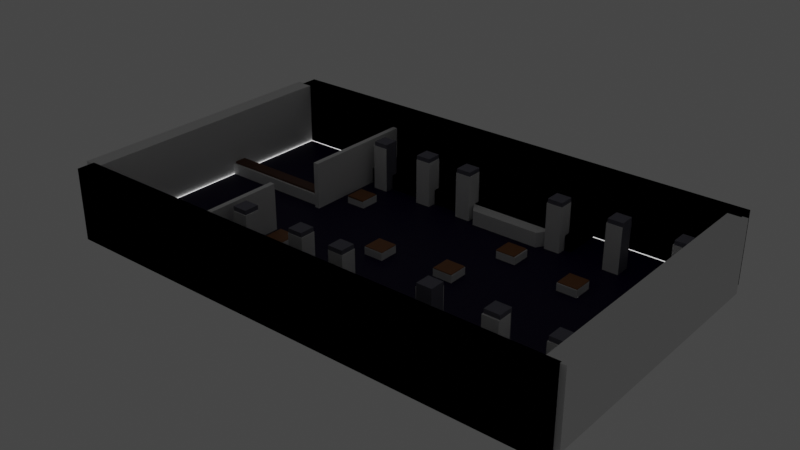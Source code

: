 # Source: level-honzik.blend  (saved by Blender 2.90.8; exported with 4.5.12 LTS)
import bpy
from mathutils import Matrix  # noqa: F401  (used for matrix-valued properties, if any)

bpy.ops.wm.read_factory_settings(use_empty=True)
scene = bpy.context.scene
scene.name = 'Scene'

# ---- collections
col_collection = bpy.data.collections.new('Collection'); scene.collection.children.link(col_collection)
col_colliders = bpy.data.collections.new('Colliders'); scene.collection.children.link(col_colliders)

# ---- materials (node trees are filled in below, after node groups)
mat_material_001 = bpy.data.materials.new('Material.001')
mat_material_001.use_transparent_shadow = False
mat_wooden = bpy.data.materials.new('Wooden')
mat_wooden.use_transparent_shadow = False
mat_material_002 = bpy.data.materials.new('Material.002')
mat_material_002.use_transparent_shadow = False
mat_material_003 = bpy.data.materials.new('Material.003')
mat_material_003.use_transparent_shadow = False
mat_material_004 = bpy.data.materials.new('Material.004')
mat_material_004.use_transparent_shadow = False

# ---- material node trees
mat_material_001.use_nodes = True; mat_material_001.node_tree.nodes.clear()
_N = mat_material_001.node_tree.nodes; _L = mat_material_001.node_tree.links
n0 = _N.new('ShaderNodeBsdfPrincipled'); n0.name = 'Principled BSDF'; n0.location = (10, 300)
n0.distribution = 'GGX'
n0.subsurface_method = 'BURLEY'
n0.inputs[0].default_value = (1.0, 1.0, 1.0, 1.0)
n0.inputs[3].default_value = 1.45
n0.inputs[28].default_value = 1.0
n1 = _N.new('ShaderNodeOutputMaterial'); n1.name = 'Material Output'; n1.location = (300, 300)
_L.new(n0.outputs[0], n1.inputs[0])
n1.is_active_output = True
mat_wooden.use_nodes = True; mat_wooden.node_tree.nodes.clear()
_N = mat_wooden.node_tree.nodes; _L = mat_wooden.node_tree.links
n0 = _N.new('ShaderNodeBsdfPrincipled'); n0.name = 'Principled BSDF'; n0.location = (10, 300)
n0.distribution = 'GGX'
n0.subsurface_method = 'BURLEY'
n0.inputs[0].default_value = (0.2598, 0.09419, 0.0164, 1.0)
n0.inputs[3].default_value = 1.45
n0.inputs[27].default_value = (0.0, 0.0, 0.0, 1.0)
n0.inputs[28].default_value = 1.0
n1 = _N.new('ShaderNodeOutputMaterial'); n1.name = 'Material Output'; n1.location = (300, 300)
_L.new(n0.outputs[0], n1.inputs[0])
n1.is_active_output = True
mat_material_002.use_nodes = True; mat_material_002.node_tree.nodes.clear()
_N = mat_material_002.node_tree.nodes; _L = mat_material_002.node_tree.links
n0 = _N.new('ShaderNodeBsdfPrincipled'); n0.name = 'Principled BSDF'; n0.location = (10, 300)
n0.distribution = 'GGX'
n0.subsurface_method = 'BURLEY'
n0.inputs[0].default_value = (0.0985, 0.0233, 0.002166, 1.0)
n0.inputs[3].default_value = 1.45
n0.inputs[27].default_value = (0.0, 0.0, 0.0, 1.0)
n0.inputs[28].default_value = 1.0
n1 = _N.new('ShaderNodeOutputMaterial'); n1.name = 'Material Output'; n1.location = (300, 300)
_L.new(n0.outputs[0], n1.inputs[0])
n1.is_active_output = True
mat_material_003.use_nodes = True; mat_material_003.node_tree.nodes.clear()
_N = mat_material_003.node_tree.nodes; _L = mat_material_003.node_tree.links
n0 = _N.new('ShaderNodeBsdfPrincipled'); n0.name = 'Principled BSDF'; n0.location = (10, 300)
n0.distribution = 'GGX'
n0.subsurface_method = 'BURLEY'
n0.inputs[0].default_value = (0.1474, 0.145, 0.1902, 1.0)
n0.inputs[3].default_value = 1.45
n0.inputs[27].default_value = (0.0, 0.0, 0.0, 1.0)
n0.inputs[28].default_value = 1.0
n1 = _N.new('ShaderNodeOutputMaterial'); n1.name = 'Material Output'; n1.location = (300, 300)
_L.new(n0.outputs[0], n1.inputs[0])
n1.is_active_output = True
mat_material_004.use_nodes = True; mat_material_004.node_tree.nodes.clear()
_N = mat_material_004.node_tree.nodes; _L = mat_material_004.node_tree.links
n0 = _N.new('ShaderNodeBsdfPrincipled'); n0.name = 'Principled BSDF'; n0.location = (10, 300)
n0.distribution = 'GGX'
n0.subsurface_method = 'BURLEY'
n0.inputs[0].default_value = (0.007364, 0.002792, 0.03522, 1.0)
n0.inputs[3].default_value = 1.45
n0.inputs[13].default_value = 0.1028
n0.inputs[27].default_value = (0.0, 0.0, 0.0, 1.0)
n0.inputs[28].default_value = 1.0
n1 = _N.new('ShaderNodeOutputMaterial'); n1.name = 'Material Output'; n1.location = (300, 300)
_L.new(n0.outputs[0], n1.inputs[0])
n1.is_active_output = True

# ---- world
world_world = bpy.data.worlds.new('World'); scene.world = world_world
world_world.use_nodes = True; world_world.node_tree.nodes.clear()
_N = world_world.node_tree.nodes; _L = world_world.node_tree.links
n0 = _N.new('ShaderNodeOutputWorld'); n0.name = 'World Output'; n0.location = (300, 300)
n1 = _N.new('ShaderNodeBackground'); n1.name = 'Background'; n1.location = (10, 300)
n1.inputs[0].default_value = (0.05088, 0.05088, 0.05088, 1.0)
_L.new(n1.outputs[0], n0.inputs[0])
n0.is_active_output = True
world_world.color = (0.05088, 0.05088, 0.05088)
world_world.use_sun_shadow = False
world_world.sun_shadow_jitter_overblur = 0.0

# ---- meshes
me_plane = bpy.data.meshes.new('Plane')
me_plane.from_pydata([(-37.73, -15.46, 0.0), (16.7, -15.46, 0.0), (-37.73, 15.46, 0.0), (16.7, 15.46, 0.0), (-37.59, 15.32, 0.0), (-37.59, -15.32, 0.0), (16.56, -15.32, 0.0), (16.56, 15.32, 0.0)], [], [(4, 2, 0, 5), (5, 0, 1, 6), (6, 1, 3, 7), (7, 3, 2, 4)])
_uv = me_plane.uv_layers.new(name='UVMap')
_uv.uv.foreach_set('vector', [0.01591, 0.9728, 0.0, 1.0, 0.0, 0.0, 0.01591, 0.02724, 0.01591, 0.02724, 0.0, 0.0, 1.0, 0.0, 0.9841, 0.02724, 0.9841, 0.02724, 1.0, 0.0, 1.0, 1.0, 0.9841, 0.9728, 0.9841, 0.9728, 1.0, 1.0, 0.0, 1.0, 0.01591, 0.9728])
me_plane.materials.append(mat_material_001)
me_plane.use_remesh_fix_poles = True
me_plane.use_remesh_preserve_attributes = False
me_plane.use_mirror_vertex_groups = False
me_plane.update()
me_cube_001 = bpy.data.meshes.new('Cube.001')
me_cube_001.from_pydata([(-1.0, -1.0, -1.0), (-1.0, -1.0, 1.0), (-1.0, 1.0, -1.0), (-1.0, 1.0, 1.0), (1.0, -1.0, -1.0), (1.0, -1.0, 1.0), (1.0, 1.0, -1.0), (1.0, 1.0, 1.0), (-6.085, -5.676, 1.056), (-6.085, -5.676, 1.539), (-6.085, 5.989, 1.056), (-6.085, 5.989, 1.539), (5.914, -5.676, 1.056), (5.914, -5.676, 1.539), (5.914, 5.989, 1.056), (5.914, 5.989, 1.539)], [], [(0, 1, 3, 2), (2, 3, 7, 6), (6, 7, 5, 4), (4, 5, 1, 0), (2, 6, 4, 0), (7, 3, 1, 5), (8, 9, 11, 10), (10, 11, 15, 14), (14, 15, 13, 12), (12, 13, 9, 8), (10, 14, 12, 8), (15, 11, 9, 13)])
_uv = me_cube_001.uv_layers.new(name='UVMap')
_uv.uv.foreach_set('vector', [0.375, 0.0, 0.625, 0.0, 0.625, 0.25, 0.375, 0.25, 0.375, 0.25, 0.625, 0.25, 0.625, 0.5, 0.375, 0.5, 0.375, 0.5, 0.625, 0.5, 0.625, 0.75, 0.375, 0.75, 0.375, 0.75, 0.625, 0.75, 0.625, 1.0, 0.375, 1.0, 0.125, 0.5, 0.375, 0.5, 0.375, 0.75, 0.125, 0.75, 0.625, 0.5, 0.875, 0.5, 0.875, 0.75, 0.625, 0.75, 0.375, 0.0, 0.625, 0.0, 0.625, 0.25, 0.375, 0.25, 0.375, 0.25, 0.625, 0.25, 0.625, 0.5, 0.375, 0.5, 0.375, 0.5, 0.625, 0.5, 0.625, 0.75, 0.375, 0.75, 0.375, 0.75, 0.625, 0.75, 0.625, 1.0, 0.375, 1.0, 0.125, 0.5, 0.375, 0.5, 0.375, 0.75, 0.125, 0.75, 0.625, 0.5, 0.875, 0.5, 0.875, 0.75, 0.625, 0.75])
me_cube_001.materials.append(mat_wooden)
me_cube_001.use_remesh_fix_poles = True
me_cube_001.use_remesh_preserve_attributes = False
me_cube_001.use_mirror_vertex_groups = False
me_cube_001.update()
me_cube_006 = bpy.data.meshes.new('Cube.006')
me_cube_006.from_pydata([(-1.733, -1.525, -1.538), (-1.733, -1.525, 1.0), (-1.733, 0.3133, -1.538), (-1.733, 0.3133, 1.0), (1.821, -1.525, -1.538), (1.821, -1.525, 1.0), (1.821, 0.3133, -1.538), (1.821, 0.3133, 1.0), (1.517, 0.3133, -1.538), (0.2333, 0.3133, -1.538), (0.2333, 0.3133, 1.0), (1.517, 0.3133, 1.0), (0.2333, -1.525, -1.538), (1.517, -1.525, -1.538), (1.517, -1.525, 1.0), (0.2333, -1.525, 1.0), (0.3735, -2.12, -1.538), (1.377, -2.12, -1.538), (1.377, -2.12, 1.0), (0.3735, -2.12, 1.0)], [], [(0, 1, 3, 2), (8, 11, 7, 6), (6, 7, 5, 4), (12, 15, 1, 0), (8, 6, 4, 13), (10, 3, 1, 15), (7, 11, 14, 5), (11, 10, 15, 14), (2, 9, 12, 0), (9, 8, 13, 12), (4, 5, 14, 13), (14, 15, 19, 18), (2, 3, 10, 9), (9, 10, 11, 8), (17, 18, 19, 16), (12, 13, 17, 16), (13, 14, 18, 17), (15, 12, 16, 19)])
_uv = me_cube_006.uv_layers.new(name='UVMap')
_uv.uv.foreach_set('vector', [0.375, 0.0, 0.625, 0.0, 0.625, 0.25, 0.375, 0.25, 0.375, 0.4167, 0.625, 0.4167, 0.625, 0.5, 0.375, 0.5, 0.375, 0.5, 0.625, 0.5, 0.625, 0.75, 0.375, 0.75, 0.375, 0.9167, 0.625, 0.9167, 0.625, 1.0, 0.375, 1.0, 0.2917, 0.5, 0.375, 0.5, 0.375, 0.75, 0.2917, 0.75, 0.7917, 0.5, 0.875, 0.5, 0.875, 0.75, 0.7917, 0.75, 0.625, 0.5, 0.7083, 0.5, 0.7083, 0.75, 0.625, 0.75, 0.7083, 0.5, 0.7917, 0.5, 0.7917, 0.75, 0.7083, 0.75, 0.125, 0.5, 0.2083, 0.5, 0.2083, 0.75, 0.125, 0.75, 0.2083, 0.5, 0.2917, 0.5, 0.2917, 0.75, 0.2083, 0.75, 0.375, 0.75, 0.625, 0.75, 0.625, 0.8333, 0.375, 0.8333, 0.7083, 0.75, 0.7917, 0.75, 0.7917, 0.75, 0.7083, 0.75, 0.375, 0.25, 0.625, 0.25, 0.625, 0.3333, 0.375, 0.3333, 0.375, 0.3333, 0.625, 0.3333, 0.625, 0.4167, 0.375, 0.4167, 0.375, 0.8333, 0.625, 0.8333, 0.625, 0.9167, 0.375, 0.9167, 0.2083, 0.75, 0.2917, 0.75, 0.2917, 0.75, 0.2083, 0.75, 0.375, 0.8333, 0.625, 0.8333, 0.625, 0.8333, 0.375, 0.8333, 0.625, 0.9167, 0.375, 0.9167, 0.375, 0.9167, 0.625, 0.9167])
me_cube_006.materials.append(mat_material_002)
me_cube_006.use_remesh_fix_poles = True
me_cube_006.use_remesh_preserve_attributes = False
me_cube_006.use_mirror_vertex_groups = False
me_cube_006.update()
me_cube_007 = bpy.data.meshes.new('Cube.007')
me_cube_007.from_pydata([(-0.6577, -8.566, 0.6026), (-0.6577, -8.566, 4.446), (-0.6577, 4.489, 0.6026), (-0.6577, 4.489, 4.446), (-0.2425, -8.566, 0.6026), (-0.2425, -8.566, 4.446), (-0.2425, 4.489, 0.6026), (-0.2425, 4.489, 4.446)], [], [(0, 1, 3, 2), (2, 3, 7, 6), (6, 7, 5, 4), (4, 5, 1, 0), (2, 6, 4, 0), (7, 3, 1, 5)])
_uv = me_cube_007.uv_layers.new(name='UVMap')
_uv.uv.foreach_set('vector', [0.375, 0.0, 0.625, 0.0, 0.625, 0.25, 0.375, 0.25, 0.375, 0.25, 0.625, 0.25, 0.625, 0.5, 0.375, 0.5, 0.375, 0.5, 0.625, 0.5, 0.625, 0.75, 0.375, 0.75, 0.375, 0.75, 0.625, 0.75, 0.625, 1.0, 0.375, 1.0, 0.125, 0.5, 0.375, 0.5, 0.375, 0.75, 0.125, 0.75, 0.625, 0.5, 0.875, 0.5, 0.875, 0.75, 0.625, 0.75])
me_cube_007.materials.append(mat_material_003)
me_cube_007.use_remesh_fix_poles = True
me_cube_007.use_remesh_preserve_attributes = False
me_cube_007.use_mirror_vertex_groups = False
me_cube_007.update()
me_cube_008 = bpy.data.meshes.new('Cube.008')
me_cube_008.from_pydata([(-0.6577, -8.213, 0.6026), (-0.6577, -8.213, 4.446), (-0.6577, 2.545, 0.6026), (-0.6577, 2.545, 4.446), (-0.2425, -8.213, 0.6026), (-0.2425, -8.213, 4.446), (-0.2425, 2.545, 0.6026), (-0.2425, 2.545, 4.446)], [], [(0, 1, 3, 2), (2, 3, 7, 6), (6, 7, 5, 4), (4, 5, 1, 0), (2, 6, 4, 0), (7, 3, 1, 5)])
_uv = me_cube_008.uv_layers.new(name='UVMap')
_uv.uv.foreach_set('vector', [0.375, 0.0, 0.625, 0.0, 0.625, 0.25, 0.375, 0.25, 0.375, 0.25, 0.625, 0.25, 0.625, 0.5, 0.375, 0.5, 0.375, 0.5, 0.625, 0.5, 0.625, 0.75, 0.375, 0.75, 0.375, 0.75, 0.625, 0.75, 0.625, 1.0, 0.375, 1.0, 0.125, 0.5, 0.375, 0.5, 0.375, 0.75, 0.125, 0.75, 0.625, 0.5, 0.875, 0.5, 0.875, 0.75, 0.625, 0.75])
me_cube_008.materials.append(mat_material_003)
me_cube_008.use_remesh_fix_poles = True
me_cube_008.use_remesh_preserve_attributes = False
me_cube_008.use_mirror_vertex_groups = False
me_cube_008.update()
me_cube_009 = bpy.data.meshes.new('Cube.009')
me_cube_009.from_pydata([(-0.4143, -1.0, -1.538), (-0.4143, -1.0, 1.0), (-0.4143, 1.0, -1.538), (-0.4143, 1.0, 1.0), (1.032, -1.0, -1.538), (1.032, -1.0, 1.0), (1.032, 1.0, -1.538), (1.032, 1.0, 1.0)], [], [(0, 1, 3, 2), (2, 3, 7, 6), (6, 7, 5, 4), (4, 5, 1, 0), (2, 6, 4, 0), (7, 3, 1, 5)])
_uv = me_cube_009.uv_layers.new(name='UVMap')
_uv.uv.foreach_set('vector', [0.375, 0.0, 0.625, 0.0, 0.625, 0.25, 0.375, 0.25, 0.375, 0.25, 0.625, 0.25, 0.625, 0.5, 0.375, 0.5, 0.375, 0.5, 0.625, 0.5, 0.625, 0.75, 0.375, 0.75, 0.375, 0.75, 0.625, 0.75, 0.625, 1.0, 0.375, 1.0, 0.125, 0.5, 0.375, 0.5, 0.375, 0.75, 0.125, 0.75, 0.625, 0.5, 0.875, 0.5, 0.875, 0.75, 0.625, 0.75])
me_cube_009.materials.append(mat_material_002)
me_cube_009.use_remesh_fix_poles = True
me_cube_009.use_remesh_preserve_attributes = False
me_cube_009.use_mirror_vertex_groups = False
me_cube_009.update()
me_cube_013 = bpy.data.meshes.new('Cube.013')
me_cube_013.from_pydata([(-2.229, -1.0, -1.0), (-2.229, -1.0, 1.0), (-2.229, 1.0, -1.0), (-2.229, 1.0, 1.0), (1.287, -1.0, -1.0), (1.287, -1.0, 1.0), (1.287, 1.0, -1.0), (1.287, 1.0, 1.0)], [], [(0, 1, 3, 2), (2, 3, 7, 6), (6, 7, 5, 4), (4, 5, 1, 0), (2, 6, 4, 0), (7, 3, 1, 5)])
_uv = me_cube_013.uv_layers.new(name='UVMap')
_uv.uv.foreach_set('vector', [0.375, 0.0, 0.625, 0.0, 0.625, 0.25, 0.375, 0.25, 0.375, 0.25, 0.625, 0.25, 0.625, 0.5, 0.375, 0.5, 0.375, 0.5, 0.625, 0.5, 0.625, 0.75, 0.375, 0.75, 0.375, 0.75, 0.625, 0.75, 0.625, 1.0, 0.375, 1.0, 0.125, 0.5, 0.375, 0.5, 0.375, 0.75, 0.125, 0.75, 0.625, 0.5, 0.875, 0.5, 0.875, 0.75, 0.625, 0.75])
me_cube_013.materials.append(mat_material_002)
me_cube_013.use_remesh_fix_poles = True
me_cube_013.use_remesh_preserve_attributes = False
me_cube_013.use_mirror_vertex_groups = False
me_cube_013.update()
me_cube_014 = bpy.data.meshes.new('Cube.014')
me_cube_014.from_pydata([(-1.0, -1.0, -1.625), (-1.0, -1.0, 5.337), (-1.0, 1.0, -1.625), (-1.0, 1.0, 5.337), (1.0, -1.0, -1.625), (1.0, -1.0, 5.337), (1.0, 1.0, -1.625), (1.0, 1.0, 5.337)], [], [(0, 1, 3, 2), (2, 3, 7, 6), (6, 7, 5, 4), (4, 5, 1, 0), (2, 6, 4, 0), (7, 3, 1, 5)])
_uv = me_cube_014.uv_layers.new(name='UVMap')
_uv.uv.foreach_set('vector', [0.375, 0.0, 0.625, 0.0, 0.625, 0.25, 0.375, 0.25, 0.375, 0.25, 0.625, 0.25, 0.625, 0.5, 0.375, 0.5, 0.375, 0.5, 0.625, 0.5, 0.625, 0.75, 0.375, 0.75, 0.375, 0.75, 0.625, 0.75, 0.625, 1.0, 0.375, 1.0, 0.125, 0.5, 0.375, 0.5, 0.375, 0.75, 0.125, 0.75, 0.625, 0.5, 0.875, 0.5, 0.875, 0.75, 0.625, 0.75])
me_cube_014.materials.append(mat_material_003)
me_cube_014.use_remesh_fix_poles = True
me_cube_014.use_remesh_preserve_attributes = False
me_cube_014.use_mirror_vertex_groups = False
me_cube_014.update()
me_cube_015 = bpy.data.meshes.new('Cube.015')
me_cube_015.from_pydata([(-1.0, -1.0, -1.625), (-1.0, -1.0, 5.337), (-1.0, 1.0, -1.625), (-1.0, 1.0, 5.337), (1.0, -1.0, -1.625), (1.0, -1.0, 5.337), (1.0, 1.0, -1.625), (1.0, 1.0, 5.337)], [], [(0, 1, 3, 2), (2, 3, 7, 6), (6, 7, 5, 4), (4, 5, 1, 0), (2, 6, 4, 0), (7, 3, 1, 5)])
_uv = me_cube_015.uv_layers.new(name='UVMap')
_uv.uv.foreach_set('vector', [0.375, 0.0, 0.625, 0.0, 0.625, 0.25, 0.375, 0.25, 0.375, 0.25, 0.625, 0.25, 0.625, 0.5, 0.375, 0.5, 0.375, 0.5, 0.625, 0.5, 0.625, 0.75, 0.375, 0.75, 0.375, 0.75, 0.625, 0.75, 0.625, 1.0, 0.375, 1.0, 0.125, 0.5, 0.375, 0.5, 0.375, 0.75, 0.125, 0.75, 0.625, 0.5, 0.875, 0.5, 0.875, 0.75, 0.625, 0.75])
me_cube_015.materials.append(mat_material_003)
me_cube_015.use_remesh_fix_poles = True
me_cube_015.use_remesh_preserve_attributes = False
me_cube_015.use_mirror_vertex_groups = False
me_cube_015.update()
me_cube_016 = bpy.data.meshes.new('Cube.016')
me_cube_016.from_pydata([(-1.0, -1.0, -1.625), (-1.0, -1.0, 5.337), (-1.0, 1.0, -1.625), (-1.0, 1.0, 5.337), (1.0, -1.0, -1.625), (1.0, -1.0, 5.337), (1.0, 1.0, -1.625), (1.0, 1.0, 5.337)], [], [(0, 1, 3, 2), (2, 3, 7, 6), (6, 7, 5, 4), (4, 5, 1, 0), (2, 6, 4, 0), (7, 3, 1, 5)])
_uv = me_cube_016.uv_layers.new(name='UVMap')
_uv.uv.foreach_set('vector', [0.375, 0.0, 0.625, 0.0, 0.625, 0.25, 0.375, 0.25, 0.375, 0.25, 0.625, 0.25, 0.625, 0.5, 0.375, 0.5, 0.375, 0.5, 0.625, 0.5, 0.625, 0.75, 0.375, 0.75, 0.375, 0.75, 0.625, 0.75, 0.625, 1.0, 0.375, 1.0, 0.125, 0.5, 0.375, 0.5, 0.375, 0.75, 0.125, 0.75, 0.625, 0.5, 0.875, 0.5, 0.875, 0.75, 0.625, 0.75])
me_cube_016.materials.append(mat_material_003)
me_cube_016.use_remesh_fix_poles = True
me_cube_016.use_remesh_preserve_attributes = False
me_cube_016.use_mirror_vertex_groups = False
me_cube_016.update()
me_cube_017 = bpy.data.meshes.new('Cube.017')
me_cube_017.from_pydata([(-1.0, -1.0, -1.625), (-1.0, -1.0, 5.337), (-1.0, 1.0, -1.625), (-1.0, 1.0, 5.337), (1.0, -1.0, -1.625), (1.0, -1.0, 5.337), (1.0, 1.0, -1.625), (1.0, 1.0, 5.337)], [], [(0, 1, 3, 2), (2, 3, 7, 6), (6, 7, 5, 4), (4, 5, 1, 0), (2, 6, 4, 0), (7, 3, 1, 5)])
_uv = me_cube_017.uv_layers.new(name='UVMap')
_uv.uv.foreach_set('vector', [0.375, 0.0, 0.625, 0.0, 0.625, 0.25, 0.375, 0.25, 0.375, 0.25, 0.625, 0.25, 0.625, 0.5, 0.375, 0.5, 0.375, 0.5, 0.625, 0.5, 0.625, 0.75, 0.375, 0.75, 0.375, 0.75, 0.625, 0.75, 0.625, 1.0, 0.375, 1.0, 0.125, 0.5, 0.375, 0.5, 0.375, 0.75, 0.125, 0.75, 0.625, 0.5, 0.875, 0.5, 0.875, 0.75, 0.625, 0.75])
me_cube_017.materials.append(mat_material_003)
me_cube_017.use_remesh_fix_poles = True
me_cube_017.use_remesh_preserve_attributes = False
me_cube_017.use_mirror_vertex_groups = False
me_cube_017.update()
me_cube_018 = bpy.data.meshes.new('Cube.018')
me_cube_018.from_pydata([(-1.0, -1.0, -1.625), (-1.0, -1.0, 5.337), (-1.0, 1.0, -1.625), (-1.0, 1.0, 5.337), (1.0, -1.0, -1.625), (1.0, -1.0, 5.337), (1.0, 1.0, -1.625), (1.0, 1.0, 5.337)], [], [(0, 1, 3, 2), (2, 3, 7, 6), (6, 7, 5, 4), (4, 5, 1, 0), (2, 6, 4, 0), (7, 3, 1, 5)])
_uv = me_cube_018.uv_layers.new(name='UVMap')
_uv.uv.foreach_set('vector', [0.375, 0.0, 0.625, 0.0, 0.625, 0.25, 0.375, 0.25, 0.375, 0.25, 0.625, 0.25, 0.625, 0.5, 0.375, 0.5, 0.375, 0.5, 0.625, 0.5, 0.625, 0.75, 0.375, 0.75, 0.375, 0.75, 0.625, 0.75, 0.625, 1.0, 0.375, 1.0, 0.125, 0.5, 0.375, 0.5, 0.375, 0.75, 0.125, 0.75, 0.625, 0.5, 0.875, 0.5, 0.875, 0.75, 0.625, 0.75])
me_cube_018.materials.append(mat_material_003)
me_cube_018.use_remesh_fix_poles = True
me_cube_018.use_remesh_preserve_attributes = False
me_cube_018.use_mirror_vertex_groups = False
me_cube_018.update()
me_cube_019 = bpy.data.meshes.new('Cube.019')
me_cube_019.from_pydata([(-1.0, -1.0, -1.0), (-1.0, -1.0, 5.337), (-1.0, 1.0, -1.0), (-1.0, 1.0, 5.337), (1.0, -1.0, -1.0), (1.0, -1.0, 5.337), (1.0, 1.0, -1.0), (1.0, 1.0, 5.337)], [], [(0, 1, 3, 2), (2, 3, 7, 6), (6, 7, 5, 4), (4, 5, 1, 0), (2, 6, 4, 0), (7, 3, 1, 5)])
_uv = me_cube_019.uv_layers.new(name='UVMap')
_uv.uv.foreach_set('vector', [0.375, 0.0, 0.625, 0.0, 0.625, 0.25, 0.375, 0.25, 0.375, 0.25, 0.625, 0.25, 0.625, 0.5, 0.375, 0.5, 0.375, 0.5, 0.625, 0.5, 0.625, 0.75, 0.375, 0.75, 0.375, 0.75, 0.625, 0.75, 0.625, 1.0, 0.375, 1.0, 0.125, 0.5, 0.375, 0.5, 0.375, 0.75, 0.125, 0.75, 0.625, 0.5, 0.875, 0.5, 0.875, 0.75, 0.625, 0.75])
me_cube_019.materials.append(mat_material_003)
me_cube_019.use_remesh_fix_poles = True
me_cube_019.use_remesh_preserve_attributes = False
me_cube_019.use_mirror_vertex_groups = False
me_cube_019.update()
me_plane_001 = bpy.data.meshes.new('Plane.001')
me_plane_001.from_pydata([(-26.9, -15.35, 0.0), (27.38, -15.35, 0.0), (-26.9, 15.38, 0.0), (27.38, 15.38, 0.0)], [], [(0, 1, 3, 2)])
_uv = me_plane_001.uv_layers.new(name='UVMap')
_uv.uv.foreach_set('vector', [0.0, 0.0, 1.0, 0.0, 1.0, 1.0, 0.0, 1.0])
me_plane_001.materials.append(mat_material_004)
me_plane_001.use_remesh_fix_poles = True
me_plane_001.use_remesh_preserve_attributes = False
me_plane_001.use_mirror_vertex_groups = False
me_plane_001.update()
me_cube_002 = bpy.data.meshes.new('Cube.002')
me_cube_002.from_pydata([(-1.0, -15.76, -1.0), (-1.0, -15.76, 7.168), (-1.0, 15.76, -1.0), (-1.0, 15.76, 7.168), (1.0, -15.76, -1.0), (1.0, -15.76, 7.168), (1.0, 15.76, -1.0), (1.0, 15.76, 7.168)], [], [(0, 1, 3, 2), (2, 3, 7, 6), (6, 7, 5, 4), (4, 5, 1, 0), (2, 6, 4, 0), (7, 3, 1, 5)])
_uv = me_cube_002.uv_layers.new(name='UVMap')
_uv.uv.foreach_set('vector', [0.375, 0.0, 0.625, 0.0, 0.625, 0.25, 0.375, 0.25, 0.375, 0.25, 0.625, 0.25, 0.625, 0.5, 0.375, 0.5, 0.375, 0.5, 0.625, 0.5, 0.625, 0.75, 0.375, 0.75, 0.375, 0.75, 0.625, 0.75, 0.625, 1.0, 0.375, 1.0, 0.125, 0.5, 0.375, 0.5, 0.375, 0.75, 0.125, 0.75, 0.625, 0.5, 0.875, 0.5, 0.875, 0.75, 0.625, 0.75])
me_cube_002.use_remesh_fix_poles = True
me_cube_002.use_remesh_preserve_attributes = False
me_cube_002.use_mirror_vertex_groups = False
me_cube_002.update()
me_cube_003 = bpy.data.meshes.new('Cube.003')
me_cube_003.from_pydata([(-1.0, -15.76, -1.0), (-1.0, -15.76, 7.168), (-1.0, 15.76, -1.0), (-1.0, 15.76, 7.168), (1.0, -15.76, -1.0), (1.0, -15.76, 7.168), (1.0, 15.76, -1.0), (1.0, 15.76, 7.168)], [], [(0, 1, 3, 2), (2, 3, 7, 6), (6, 7, 5, 4), (4, 5, 1, 0), (2, 6, 4, 0), (7, 3, 1, 5)])
_uv = me_cube_003.uv_layers.new(name='UVMap')
_uv.uv.foreach_set('vector', [0.375, 0.0, 0.625, 0.0, 0.625, 0.25, 0.375, 0.25, 0.375, 0.25, 0.625, 0.25, 0.625, 0.5, 0.375, 0.5, 0.375, 0.5, 0.625, 0.5, 0.625, 0.75, 0.375, 0.75, 0.375, 0.75, 0.625, 0.75, 0.625, 1.0, 0.375, 1.0, 0.125, 0.5, 0.375, 0.5, 0.375, 0.75, 0.125, 0.75, 0.625, 0.5, 0.875, 0.5, 0.875, 0.75, 0.625, 0.75])
me_cube_003.use_remesh_fix_poles = True
me_cube_003.use_remesh_preserve_attributes = False
me_cube_003.use_mirror_vertex_groups = False
me_cube_003.update()
me_cube_004 = bpy.data.meshes.new('Cube.004')
me_cube_004.from_pydata([(-28.55, 1.0, -1.0), (-28.55, 1.0, 7.168), (28.49, 1.0, -1.0), (28.49, 1.0, 7.168), (-28.55, -1.0, -1.0), (-28.55, -1.0, 7.168), (28.49, -1.0, -1.0), (28.49, -1.0, 7.168), (-28.55, 1.0, -1.0), (-28.55, 1.0, 7.168), (28.49, 1.0, -1.0), (28.49, 1.0, 7.168), (-28.55, -1.0, -1.0), (-28.55, -1.0, 7.168), (28.49, -1.0, -1.0), (28.49, -1.0, 7.168)], [], [(0, 1, 3, 2), (2, 3, 7, 6), (6, 7, 5, 4), (4, 5, 1, 0), (2, 6, 4, 0), (7, 3, 1, 5), (8, 9, 11, 10), (10, 11, 15, 14), (14, 15, 13, 12), (12, 13, 9, 8), (10, 14, 12, 8), (15, 11, 9, 13)])
_uv = me_cube_004.uv_layers.new(name='UVMap')
_uv.uv.foreach_set('vector', [0.375, 0.0, 0.625, 0.0, 0.625, 0.25, 0.375, 0.25, 0.375, 0.25, 0.625, 0.25, 0.625, 0.5, 0.375, 0.5, 0.375, 0.5, 0.625, 0.5, 0.625, 0.75, 0.375, 0.75, 0.375, 0.75, 0.625, 0.75, 0.625, 1.0, 0.375, 1.0, 0.125, 0.5, 0.375, 0.5, 0.375, 0.75, 0.125, 0.75, 0.625, 0.5, 0.875, 0.5, 0.875, 0.75, 0.625, 0.75, 0.375, 0.0, 0.625, 0.0, 0.625, 0.25, 0.375, 0.25, 0.375, 0.25, 0.625, 0.25, 0.625, 0.5, 0.375, 0.5, 0.375, 0.5, 0.625, 0.5, 0.625, 0.75, 0.375, 0.75, 0.375, 0.75, 0.625, 0.75, 0.625, 1.0, 0.375, 1.0, 0.125, 0.5, 0.375, 0.5, 0.375, 0.75, 0.125, 0.75, 0.625, 0.5, 0.875, 0.5, 0.875, 0.75, 0.625, 0.75])
me_cube_004.use_remesh_fix_poles = True
me_cube_004.use_remesh_preserve_attributes = False
me_cube_004.use_mirror_vertex_groups = False
me_cube_004.update()
me_cube_005 = bpy.data.meshes.new('Cube.005')
me_cube_005.from_pydata([(-28.46, 1.0, -1.0), (-28.46, 1.0, 7.168), (28.49, 1.0, -1.0), (28.49, 1.0, 7.168), (-28.46, -1.0, -1.0), (-28.46, -1.0, 7.168), (28.49, -1.0, -1.0), (28.49, -1.0, 7.168), (-28.46, 1.0, -1.0), (-28.46, 1.0, 7.168), (28.49, 1.0, -1.0), (28.49, 1.0, 7.168), (-28.46, -1.0, -1.0), (-28.46, -1.0, 7.168), (28.49, -1.0, -1.0), (28.49, -1.0, 7.168)], [], [(0, 1, 3, 2), (2, 3, 7, 6), (6, 7, 5, 4), (4, 5, 1, 0), (2, 6, 4, 0), (7, 3, 1, 5), (8, 9, 11, 10), (10, 11, 15, 14), (14, 15, 13, 12), (12, 13, 9, 8), (10, 14, 12, 8), (15, 11, 9, 13)])
_uv = me_cube_005.uv_layers.new(name='UVMap')
_uv.uv.foreach_set('vector', [0.375, 0.0, 0.625, 0.0, 0.625, 0.25, 0.375, 0.25, 0.375, 0.25, 0.625, 0.25, 0.625, 0.5, 0.375, 0.5, 0.375, 0.5, 0.625, 0.5, 0.625, 0.75, 0.375, 0.75, 0.375, 0.75, 0.625, 0.75, 0.625, 1.0, 0.375, 1.0, 0.125, 0.5, 0.375, 0.5, 0.375, 0.75, 0.125, 0.75, 0.625, 0.5, 0.875, 0.5, 0.875, 0.75, 0.625, 0.75, 0.375, 0.0, 0.625, 0.0, 0.625, 0.25, 0.375, 0.25, 0.375, 0.25, 0.625, 0.25, 0.625, 0.5, 0.375, 0.5, 0.375, 0.5, 0.625, 0.5, 0.625, 0.75, 0.375, 0.75, 0.375, 0.75, 0.625, 0.75, 0.625, 1.0, 0.375, 1.0, 0.125, 0.5, 0.375, 0.5, 0.375, 0.75, 0.125, 0.75, 0.625, 0.5, 0.875, 0.5, 0.875, 0.75, 0.625, 0.75])
me_cube_005.use_remesh_fix_poles = True
me_cube_005.use_remesh_preserve_attributes = False
me_cube_005.use_mirror_vertex_groups = False
me_cube_005.update()
me_cube_020 = bpy.data.meshes.new('Cube.020')
me_cube_020.from_pydata([(-1.145, -1.084, -0.1281), (-1.145, -1.084, 0.8424), (-1.145, 1.139, -0.1281), (-1.145, 1.139, 0.8424), (1.118, -1.084, -0.1281), (1.118, -1.084, 0.8424), (1.118, 1.139, -0.1281), (1.118, 1.139, 0.8424)], [], [(0, 1, 3, 2), (2, 3, 7, 6), (6, 7, 5, 4), (4, 5, 1, 0), (2, 6, 4, 0), (7, 3, 1, 5)])
_uv = me_cube_020.uv_layers.new(name='UVMap')
_uv.uv.foreach_set('vector', [0.375, 0.0, 0.625, 0.0, 0.625, 0.25, 0.375, 0.25, 0.375, 0.25, 0.625, 0.25, 0.625, 0.5, 0.375, 0.5, 0.375, 0.5, 0.625, 0.5, 0.625, 0.75, 0.375, 0.75, 0.375, 0.75, 0.625, 0.75, 0.625, 1.0, 0.375, 1.0, 0.125, 0.5, 0.375, 0.5, 0.375, 0.75, 0.125, 0.75, 0.625, 0.5, 0.875, 0.5, 0.875, 0.75, 0.625, 0.75])
me_cube_020.use_remesh_fix_poles = True
me_cube_020.use_remesh_preserve_attributes = False
me_cube_020.use_mirror_vertex_groups = False
me_cube_020.update()
me_cube_021 = bpy.data.meshes.new('Cube.021')
me_cube_021.from_pydata([(-1.145, -1.084, -0.1281), (-1.145, -1.084, 0.8424), (-1.145, 1.139, -0.1281), (-1.145, 1.139, 0.8424), (1.118, -1.084, -0.1281), (1.118, -1.084, 0.8424), (1.118, 1.139, -0.1281), (1.118, 1.139, 0.8424)], [], [(0, 1, 3, 2), (2, 3, 7, 6), (6, 7, 5, 4), (4, 5, 1, 0), (2, 6, 4, 0), (7, 3, 1, 5)])
_uv = me_cube_021.uv_layers.new(name='UVMap')
_uv.uv.foreach_set('vector', [0.375, 0.0, 0.625, 0.0, 0.625, 0.25, 0.375, 0.25, 0.375, 0.25, 0.625, 0.25, 0.625, 0.5, 0.375, 0.5, 0.375, 0.5, 0.625, 0.5, 0.625, 0.75, 0.375, 0.75, 0.375, 0.75, 0.625, 0.75, 0.625, 1.0, 0.375, 1.0, 0.125, 0.5, 0.375, 0.5, 0.375, 0.75, 0.125, 0.75, 0.625, 0.5, 0.875, 0.5, 0.875, 0.75, 0.625, 0.75])
me_cube_021.use_remesh_fix_poles = True
me_cube_021.use_remesh_preserve_attributes = False
me_cube_021.use_mirror_vertex_groups = False
me_cube_021.update()
me_cube_022 = bpy.data.meshes.new('Cube.022')
me_cube_022.from_pydata([(-1.145, -1.084, -0.1281), (-1.145, -1.084, 0.8424), (-1.145, 1.139, -0.1281), (-1.145, 1.139, 0.8424), (1.118, -1.084, -0.1281), (1.118, -1.084, 0.8424), (1.118, 1.139, -0.1281), (1.118, 1.139, 0.8424)], [], [(0, 1, 3, 2), (2, 3, 7, 6), (6, 7, 5, 4), (4, 5, 1, 0), (2, 6, 4, 0), (7, 3, 1, 5)])
_uv = me_cube_022.uv_layers.new(name='UVMap')
_uv.uv.foreach_set('vector', [0.375, 0.0, 0.625, 0.0, 0.625, 0.25, 0.375, 0.25, 0.375, 0.25, 0.625, 0.25, 0.625, 0.5, 0.375, 0.5, 0.375, 0.5, 0.625, 0.5, 0.625, 0.75, 0.375, 0.75, 0.375, 0.75, 0.625, 0.75, 0.625, 1.0, 0.375, 1.0, 0.125, 0.5, 0.375, 0.5, 0.375, 0.75, 0.125, 0.75, 0.625, 0.5, 0.875, 0.5, 0.875, 0.75, 0.625, 0.75])
me_cube_022.use_remesh_fix_poles = True
me_cube_022.use_remesh_preserve_attributes = False
me_cube_022.use_mirror_vertex_groups = False
me_cube_022.update()
me_cube_023 = bpy.data.meshes.new('Cube.023')
me_cube_023.from_pydata([(-1.145, -1.084, -0.1281), (-1.145, -1.084, 0.8424), (-1.145, 1.139, -0.1281), (-1.145, 1.139, 0.8424), (1.118, -1.084, -0.1281), (1.118, -1.084, 0.8424), (1.118, 1.139, -0.1281), (1.118, 1.139, 0.8424)], [], [(0, 1, 3, 2), (2, 3, 7, 6), (6, 7, 5, 4), (4, 5, 1, 0), (2, 6, 4, 0), (7, 3, 1, 5)])
_uv = me_cube_023.uv_layers.new(name='UVMap')
_uv.uv.foreach_set('vector', [0.375, 0.0, 0.625, 0.0, 0.625, 0.25, 0.375, 0.25, 0.375, 0.25, 0.625, 0.25, 0.625, 0.5, 0.375, 0.5, 0.375, 0.5, 0.625, 0.5, 0.625, 0.75, 0.375, 0.75, 0.375, 0.75, 0.625, 0.75, 0.625, 1.0, 0.375, 1.0, 0.125, 0.5, 0.375, 0.5, 0.375, 0.75, 0.125, 0.75, 0.625, 0.5, 0.875, 0.5, 0.875, 0.75, 0.625, 0.75])
me_cube_023.use_remesh_fix_poles = True
me_cube_023.use_remesh_preserve_attributes = False
me_cube_023.use_mirror_vertex_groups = False
me_cube_023.update()
me_cube_024 = bpy.data.meshes.new('Cube.024')
me_cube_024.from_pydata([(-1.145, -1.084, -0.1281), (-1.145, -1.084, 0.8424), (-1.145, 1.139, -0.1281), (-1.145, 1.139, 0.8424), (1.118, -1.084, -0.1281), (1.118, -1.084, 0.8424), (1.118, 1.139, -0.1281), (1.118, 1.139, 0.8424)], [], [(0, 1, 3, 2), (2, 3, 7, 6), (6, 7, 5, 4), (4, 5, 1, 0), (2, 6, 4, 0), (7, 3, 1, 5)])
_uv = me_cube_024.uv_layers.new(name='UVMap')
_uv.uv.foreach_set('vector', [0.375, 0.0, 0.625, 0.0, 0.625, 0.25, 0.375, 0.25, 0.375, 0.25, 0.625, 0.25, 0.625, 0.5, 0.375, 0.5, 0.375, 0.5, 0.625, 0.5, 0.625, 0.75, 0.375, 0.75, 0.375, 0.75, 0.625, 0.75, 0.625, 1.0, 0.375, 1.0, 0.125, 0.5, 0.375, 0.5, 0.375, 0.75, 0.125, 0.75, 0.625, 0.5, 0.875, 0.5, 0.875, 0.75, 0.625, 0.75])
me_cube_024.use_remesh_fix_poles = True
me_cube_024.use_remesh_preserve_attributes = False
me_cube_024.use_mirror_vertex_groups = False
me_cube_024.update()
me_cube_025 = bpy.data.meshes.new('Cube.025')
me_cube_025.from_pydata([(-1.145, -1.084, -0.1281), (-1.145, -1.084, 0.8424), (-1.145, 1.139, -0.1281), (-1.145, 1.139, 0.8424), (1.118, -1.084, -0.1281), (1.118, -1.084, 0.8424), (1.118, 1.139, -0.1281), (1.118, 1.139, 0.8424)], [], [(0, 1, 3, 2), (2, 3, 7, 6), (6, 7, 5, 4), (4, 5, 1, 0), (2, 6, 4, 0), (7, 3, 1, 5)])
_uv = me_cube_025.uv_layers.new(name='UVMap')
_uv.uv.foreach_set('vector', [0.375, 0.0, 0.625, 0.0, 0.625, 0.25, 0.375, 0.25, 0.375, 0.25, 0.625, 0.25, 0.625, 0.5, 0.375, 0.5, 0.375, 0.5, 0.625, 0.5, 0.625, 0.75, 0.375, 0.75, 0.375, 0.75, 0.625, 0.75, 0.625, 1.0, 0.375, 1.0, 0.125, 0.5, 0.375, 0.5, 0.375, 0.75, 0.125, 0.75, 0.625, 0.5, 0.875, 0.5, 0.875, 0.75, 0.625, 0.75])
me_cube_025.use_remesh_fix_poles = True
me_cube_025.use_remesh_preserve_attributes = False
me_cube_025.use_mirror_vertex_groups = False
me_cube_025.update()
me_cube_026 = bpy.data.meshes.new('Cube.026')
me_cube_026.from_pydata([(-1.145, -1.084, -0.1281), (-1.145, -1.084, 0.8424), (-1.145, 1.139, -0.1281), (-1.145, 1.139, 0.8424), (1.118, -1.084, -0.1281), (1.118, -1.084, 0.8424), (1.118, 1.139, -0.1281), (1.118, 1.139, 0.8424)], [], [(0, 1, 3, 2), (2, 3, 7, 6), (6, 7, 5, 4), (4, 5, 1, 0), (2, 6, 4, 0), (7, 3, 1, 5)])
_uv = me_cube_026.uv_layers.new(name='UVMap')
_uv.uv.foreach_set('vector', [0.375, 0.0, 0.625, 0.0, 0.625, 0.25, 0.375, 0.25, 0.375, 0.25, 0.625, 0.25, 0.625, 0.5, 0.375, 0.5, 0.375, 0.5, 0.625, 0.5, 0.625, 0.75, 0.375, 0.75, 0.375, 0.75, 0.625, 0.75, 0.625, 1.0, 0.375, 1.0, 0.125, 0.5, 0.375, 0.5, 0.375, 0.75, 0.125, 0.75, 0.625, 0.5, 0.875, 0.5, 0.875, 0.75, 0.625, 0.75])
me_cube_026.use_remesh_fix_poles = True
me_cube_026.use_remesh_preserve_attributes = False
me_cube_026.use_mirror_vertex_groups = False
me_cube_026.update()
me_cube_027 = bpy.data.meshes.new('Cube.027')
me_cube_027.from_pydata([(-1.145, -1.084, -0.1281), (-1.145, -1.084, 0.8424), (-1.145, 1.139, -0.1281), (-1.145, 1.139, 0.8424), (1.118, -1.084, -0.1281), (1.118, -1.084, 0.8424), (1.118, 1.139, -0.1281), (1.118, 1.139, 0.8424)], [], [(0, 1, 3, 2), (2, 3, 7, 6), (6, 7, 5, 4), (4, 5, 1, 0), (2, 6, 4, 0), (7, 3, 1, 5)])
_uv = me_cube_027.uv_layers.new(name='UVMap')
_uv.uv.foreach_set('vector', [0.375, 0.0, 0.625, 0.0, 0.625, 0.25, 0.375, 0.25, 0.375, 0.25, 0.625, 0.25, 0.625, 0.5, 0.375, 0.5, 0.375, 0.5, 0.625, 0.5, 0.625, 0.75, 0.375, 0.75, 0.375, 0.75, 0.625, 0.75, 0.625, 1.0, 0.375, 1.0, 0.125, 0.5, 0.375, 0.5, 0.375, 0.75, 0.125, 0.75, 0.625, 0.5, 0.875, 0.5, 0.875, 0.75, 0.625, 0.75])
me_cube_027.use_remesh_fix_poles = True
me_cube_027.use_remesh_preserve_attributes = False
me_cube_027.use_mirror_vertex_groups = False
me_cube_027.update()
me_cube_028 = bpy.data.meshes.new('Cube.028')
me_cube_028.from_pydata([(-1.145, -1.084, -0.1281), (-1.145, -1.084, 0.8424), (-1.145, 1.139, -0.1281), (-1.145, 1.139, 0.8424), (1.118, -1.084, -0.1281), (1.118, -1.084, 0.8424), (1.118, 1.139, -0.1281), (1.118, 1.139, 0.8424)], [], [(0, 1, 3, 2), (2, 3, 7, 6), (6, 7, 5, 4), (4, 5, 1, 0), (2, 6, 4, 0), (7, 3, 1, 5)])
_uv = me_cube_028.uv_layers.new(name='UVMap')
_uv.uv.foreach_set('vector', [0.375, 0.0, 0.625, 0.0, 0.625, 0.25, 0.375, 0.25, 0.375, 0.25, 0.625, 0.25, 0.625, 0.5, 0.375, 0.5, 0.375, 0.5, 0.625, 0.5, 0.625, 0.75, 0.375, 0.75, 0.375, 0.75, 0.625, 0.75, 0.625, 1.0, 0.375, 1.0, 0.125, 0.5, 0.375, 0.5, 0.375, 0.75, 0.125, 0.75, 0.625, 0.5, 0.875, 0.5, 0.875, 0.75, 0.625, 0.75])
me_cube_028.use_remesh_fix_poles = True
me_cube_028.use_remesh_preserve_attributes = False
me_cube_028.use_mirror_vertex_groups = False
me_cube_028.update()
me_cube_029 = bpy.data.meshes.new('Cube.029')
me_cube_029.from_pydata([(-1.145, -1.084, -0.1281), (-1.145, -1.084, 0.8424), (-1.145, 1.139, -0.1281), (-1.145, 1.139, 0.8424), (1.118, -1.084, -0.1281), (1.118, -1.084, 0.8424), (1.118, 1.139, -0.1281), (1.118, 1.139, 0.8424)], [], [(0, 1, 3, 2), (2, 3, 7, 6), (6, 7, 5, 4), (4, 5, 1, 0), (2, 6, 4, 0), (7, 3, 1, 5)])
_uv = me_cube_029.uv_layers.new(name='UVMap')
_uv.uv.foreach_set('vector', [0.375, 0.0, 0.625, 0.0, 0.625, 0.25, 0.375, 0.25, 0.375, 0.25, 0.625, 0.25, 0.625, 0.5, 0.375, 0.5, 0.375, 0.5, 0.625, 0.5, 0.625, 0.75, 0.375, 0.75, 0.375, 0.75, 0.625, 0.75, 0.625, 1.0, 0.375, 1.0, 0.125, 0.5, 0.375, 0.5, 0.375, 0.75, 0.125, 0.75, 0.625, 0.5, 0.875, 0.5, 0.875, 0.75, 0.625, 0.75])
me_cube_029.use_remesh_fix_poles = True
me_cube_029.use_remesh_preserve_attributes = False
me_cube_029.use_mirror_vertex_groups = False
me_cube_029.update()
me_cube_030 = bpy.data.meshes.new('Cube.030')
me_cube_030.from_pydata([(-1.145, -1.084, -0.1281), (-1.145, -1.084, 0.8424), (-1.145, 1.139, -0.1281), (-1.145, 1.139, 0.8424), (1.118, -1.084, -0.1281), (1.118, -1.084, 0.8424), (1.118, 1.139, -0.1281), (1.118, 1.139, 0.8424)], [], [(0, 1, 3, 2), (2, 3, 7, 6), (6, 7, 5, 4), (4, 5, 1, 0), (2, 6, 4, 0), (7, 3, 1, 5)])
_uv = me_cube_030.uv_layers.new(name='UVMap')
_uv.uv.foreach_set('vector', [0.375, 0.0, 0.625, 0.0, 0.625, 0.25, 0.375, 0.25, 0.375, 0.25, 0.625, 0.25, 0.625, 0.5, 0.375, 0.5, 0.375, 0.5, 0.625, 0.5, 0.625, 0.75, 0.375, 0.75, 0.375, 0.75, 0.625, 0.75, 0.625, 1.0, 0.375, 1.0, 0.125, 0.5, 0.375, 0.5, 0.375, 0.75, 0.125, 0.75, 0.625, 0.5, 0.875, 0.5, 0.875, 0.75, 0.625, 0.75])
me_cube_030.use_remesh_fix_poles = True
me_cube_030.use_remesh_preserve_attributes = False
me_cube_030.use_mirror_vertex_groups = False
me_cube_030.update()
me_cube_031 = bpy.data.meshes.new('Cube.031')
me_cube_031.from_pydata([(-0.8592, -0.8599, -0.2022), (-0.8592, -0.8599, 5.203), (-0.8592, 0.8769, -0.2022), (-0.8592, 0.8769, 5.203), (0.9085, -0.8599, -0.2022), (0.9085, -0.8599, 5.203), (0.9085, 0.8769, -0.2022), (0.9085, 0.8769, 5.203)], [], [(0, 1, 3, 2), (2, 3, 7, 6), (6, 7, 5, 4), (4, 5, 1, 0), (2, 6, 4, 0), (7, 3, 1, 5)])
_uv = me_cube_031.uv_layers.new(name='UVMap')
_uv.uv.foreach_set('vector', [0.375, 0.0, 0.625, 0.0, 0.625, 0.25, 0.375, 0.25, 0.375, 0.25, 0.625, 0.25, 0.625, 0.5, 0.375, 0.5, 0.375, 0.5, 0.625, 0.5, 0.625, 0.75, 0.375, 0.75, 0.375, 0.75, 0.625, 0.75, 0.625, 1.0, 0.375, 1.0, 0.125, 0.5, 0.375, 0.5, 0.375, 0.75, 0.125, 0.75, 0.625, 0.5, 0.875, 0.5, 0.875, 0.75, 0.625, 0.75])
me_cube_031.use_remesh_fix_poles = True
me_cube_031.use_remesh_preserve_attributes = False
me_cube_031.use_mirror_vertex_groups = False
me_cube_031.update()
me_cube_032 = bpy.data.meshes.new('Cube.032')
me_cube_032.from_pydata([(-0.8592, -0.8599, -0.2022), (-0.8592, -0.8599, 5.203), (-0.8592, 0.8769, -0.2022), (-0.8592, 0.8769, 5.203), (0.9085, -0.8599, -0.2022), (0.9085, -0.8599, 5.203), (0.9085, 0.8769, -0.2022), (0.9085, 0.8769, 5.203)], [], [(0, 1, 3, 2), (2, 3, 7, 6), (6, 7, 5, 4), (4, 5, 1, 0), (2, 6, 4, 0), (7, 3, 1, 5)])
_uv = me_cube_032.uv_layers.new(name='UVMap')
_uv.uv.foreach_set('vector', [0.375, 0.0, 0.625, 0.0, 0.625, 0.25, 0.375, 0.25, 0.375, 0.25, 0.625, 0.25, 0.625, 0.5, 0.375, 0.5, 0.375, 0.5, 0.625, 0.5, 0.625, 0.75, 0.375, 0.75, 0.375, 0.75, 0.625, 0.75, 0.625, 1.0, 0.375, 1.0, 0.125, 0.5, 0.375, 0.5, 0.375, 0.75, 0.125, 0.75, 0.625, 0.5, 0.875, 0.5, 0.875, 0.75, 0.625, 0.75])
me_cube_032.use_remesh_fix_poles = True
me_cube_032.use_remesh_preserve_attributes = False
me_cube_032.use_mirror_vertex_groups = False
me_cube_032.update()
me_cube_033 = bpy.data.meshes.new('Cube.033')
me_cube_033.from_pydata([(-0.8592, -0.8599, -0.2022), (-0.8592, -0.8599, 5.203), (-0.8592, 0.8769, -0.2022), (-0.8592, 0.8769, 5.203), (0.9085, -0.8599, -0.2022), (0.9085, -0.8599, 5.203), (0.9085, 0.8769, -0.2022), (0.9085, 0.8769, 5.203)], [], [(0, 1, 3, 2), (2, 3, 7, 6), (6, 7, 5, 4), (4, 5, 1, 0), (2, 6, 4, 0), (7, 3, 1, 5)])
_uv = me_cube_033.uv_layers.new(name='UVMap')
_uv.uv.foreach_set('vector', [0.375, 0.0, 0.625, 0.0, 0.625, 0.25, 0.375, 0.25, 0.375, 0.25, 0.625, 0.25, 0.625, 0.5, 0.375, 0.5, 0.375, 0.5, 0.625, 0.5, 0.625, 0.75, 0.375, 0.75, 0.375, 0.75, 0.625, 0.75, 0.625, 1.0, 0.375, 1.0, 0.125, 0.5, 0.375, 0.5, 0.375, 0.75, 0.125, 0.75, 0.625, 0.5, 0.875, 0.5, 0.875, 0.75, 0.625, 0.75])
me_cube_033.use_remesh_fix_poles = True
me_cube_033.use_remesh_preserve_attributes = False
me_cube_033.use_mirror_vertex_groups = False
me_cube_033.update()
me_cube_034 = bpy.data.meshes.new('Cube.034')
me_cube_034.from_pydata([(-0.8592, -0.8599, -0.2022), (-0.8592, -0.8599, 5.203), (-0.8592, 0.8769, -0.2022), (-0.8592, 0.8769, 5.203), (0.9085, -0.8599, -0.2022), (0.9085, -0.8599, 5.203), (0.9085, 0.8769, -0.2022), (0.9085, 0.8769, 5.203)], [], [(0, 1, 3, 2), (2, 3, 7, 6), (6, 7, 5, 4), (4, 5, 1, 0), (2, 6, 4, 0), (7, 3, 1, 5)])
_uv = me_cube_034.uv_layers.new(name='UVMap')
_uv.uv.foreach_set('vector', [0.375, 0.0, 0.625, 0.0, 0.625, 0.25, 0.375, 0.25, 0.375, 0.25, 0.625, 0.25, 0.625, 0.5, 0.375, 0.5, 0.375, 0.5, 0.625, 0.5, 0.625, 0.75, 0.375, 0.75, 0.375, 0.75, 0.625, 0.75, 0.625, 1.0, 0.375, 1.0, 0.125, 0.5, 0.375, 0.5, 0.375, 0.75, 0.125, 0.75, 0.625, 0.5, 0.875, 0.5, 0.875, 0.75, 0.625, 0.75])
me_cube_034.use_remesh_fix_poles = True
me_cube_034.use_remesh_preserve_attributes = False
me_cube_034.use_mirror_vertex_groups = False
me_cube_034.update()
me_cube_035 = bpy.data.meshes.new('Cube.035')
me_cube_035.from_pydata([(-0.8592, -0.8599, -0.2022), (-0.8592, -0.8599, 5.203), (-0.8592, 0.8769, -0.2022), (-0.8592, 0.8769, 5.203), (0.9085, -0.8599, -0.2022), (0.9085, -0.8599, 5.203), (0.9085, 0.8769, -0.2022), (0.9085, 0.8769, 5.203)], [], [(0, 1, 3, 2), (2, 3, 7, 6), (6, 7, 5, 4), (4, 5, 1, 0), (2, 6, 4, 0), (7, 3, 1, 5)])
_uv = me_cube_035.uv_layers.new(name='UVMap')
_uv.uv.foreach_set('vector', [0.375, 0.0, 0.625, 0.0, 0.625, 0.25, 0.375, 0.25, 0.375, 0.25, 0.625, 0.25, 0.625, 0.5, 0.375, 0.5, 0.375, 0.5, 0.625, 0.5, 0.625, 0.75, 0.375, 0.75, 0.375, 0.75, 0.625, 0.75, 0.625, 1.0, 0.375, 1.0, 0.125, 0.5, 0.375, 0.5, 0.375, 0.75, 0.125, 0.75, 0.625, 0.5, 0.875, 0.5, 0.875, 0.75, 0.625, 0.75])
me_cube_035.use_remesh_fix_poles = True
me_cube_035.use_remesh_preserve_attributes = False
me_cube_035.use_mirror_vertex_groups = False
me_cube_035.update()
me_cube_036 = bpy.data.meshes.new('Cube.036')
me_cube_036.from_pydata([(-0.8592, -0.8599, -0.2022), (-0.8592, -0.8599, 5.203), (-0.8592, 0.8769, -0.2022), (-0.8592, 0.8769, 5.203), (0.9085, -0.8599, -0.2022), (0.9085, -0.8599, 5.203), (0.9085, 0.8769, -0.2022), (0.9085, 0.8769, 5.203)], [], [(0, 1, 3, 2), (2, 3, 7, 6), (6, 7, 5, 4), (4, 5, 1, 0), (2, 6, 4, 0), (7, 3, 1, 5)])
_uv = me_cube_036.uv_layers.new(name='UVMap')
_uv.uv.foreach_set('vector', [0.375, 0.0, 0.625, 0.0, 0.625, 0.25, 0.375, 0.25, 0.375, 0.25, 0.625, 0.25, 0.625, 0.5, 0.375, 0.5, 0.375, 0.5, 0.625, 0.5, 0.625, 0.75, 0.375, 0.75, 0.375, 0.75, 0.625, 0.75, 0.625, 1.0, 0.375, 1.0, 0.125, 0.5, 0.375, 0.5, 0.375, 0.75, 0.125, 0.75, 0.625, 0.5, 0.875, 0.5, 0.875, 0.75, 0.625, 0.75])
me_cube_036.use_remesh_fix_poles = True
me_cube_036.use_remesh_preserve_attributes = False
me_cube_036.use_mirror_vertex_groups = False
me_cube_036.update()
me_cube_037 = bpy.data.meshes.new('Cube.037')
me_cube_037.from_pydata([(-0.8592, -0.8599, -0.2022), (-0.8592, -0.8599, 5.203), (-0.8592, 0.8769, -0.2022), (-0.8592, 0.8769, 5.203), (0.9085, -0.8599, -0.2022), (0.9085, -0.8599, 5.203), (0.9085, 0.8769, -0.2022), (0.9085, 0.8769, 5.203)], [], [(0, 1, 3, 2), (2, 3, 7, 6), (6, 7, 5, 4), (4, 5, 1, 0), (2, 6, 4, 0), (7, 3, 1, 5)])
_uv = me_cube_037.uv_layers.new(name='UVMap')
_uv.uv.foreach_set('vector', [0.375, 0.0, 0.625, 0.0, 0.625, 0.25, 0.375, 0.25, 0.375, 0.25, 0.625, 0.25, 0.625, 0.5, 0.375, 0.5, 0.375, 0.5, 0.625, 0.5, 0.625, 0.75, 0.375, 0.75, 0.375, 0.75, 0.625, 0.75, 0.625, 1.0, 0.375, 1.0, 0.125, 0.5, 0.375, 0.5, 0.375, 0.75, 0.125, 0.75, 0.625, 0.5, 0.875, 0.5, 0.875, 0.75, 0.625, 0.75])
me_cube_037.use_remesh_fix_poles = True
me_cube_037.use_remesh_preserve_attributes = False
me_cube_037.use_mirror_vertex_groups = False
me_cube_037.update()
me_cube_038 = bpy.data.meshes.new('Cube.038')
me_cube_038.from_pydata([(-0.8592, -0.8599, -0.2022), (-0.8592, -0.8599, 5.203), (-0.8592, 0.8769, -0.2022), (-0.8592, 0.8769, 5.203), (0.9085, -0.8599, -0.2022), (0.9085, -0.8599, 5.203), (0.9085, 0.8769, -0.2022), (0.9085, 0.8769, 5.203)], [], [(0, 1, 3, 2), (2, 3, 7, 6), (6, 7, 5, 4), (4, 5, 1, 0), (2, 6, 4, 0), (7, 3, 1, 5)])
_uv = me_cube_038.uv_layers.new(name='UVMap')
_uv.uv.foreach_set('vector', [0.375, 0.0, 0.625, 0.0, 0.625, 0.25, 0.375, 0.25, 0.375, 0.25, 0.625, 0.25, 0.625, 0.5, 0.375, 0.5, 0.375, 0.5, 0.625, 0.5, 0.625, 0.75, 0.375, 0.75, 0.375, 0.75, 0.625, 0.75, 0.625, 1.0, 0.375, 1.0, 0.125, 0.5, 0.375, 0.5, 0.375, 0.75, 0.125, 0.75, 0.625, 0.5, 0.875, 0.5, 0.875, 0.75, 0.625, 0.75])
me_cube_038.use_remesh_fix_poles = True
me_cube_038.use_remesh_preserve_attributes = False
me_cube_038.use_mirror_vertex_groups = False
me_cube_038.update()
me_cube_039 = bpy.data.meshes.new('Cube.039')
me_cube_039.from_pydata([(-0.8592, -0.8599, -0.2022), (-0.8592, -0.8599, 5.203), (-0.8592, 0.8769, -0.2022), (-0.8592, 0.8769, 5.203), (0.9085, -0.8599, -0.2022), (0.9085, -0.8599, 5.203), (0.9085, 0.8769, -0.2022), (0.9085, 0.8769, 5.203)], [], [(0, 1, 3, 2), (2, 3, 7, 6), (6, 7, 5, 4), (4, 5, 1, 0), (2, 6, 4, 0), (7, 3, 1, 5)])
_uv = me_cube_039.uv_layers.new(name='UVMap')
_uv.uv.foreach_set('vector', [0.375, 0.0, 0.625, 0.0, 0.625, 0.25, 0.375, 0.25, 0.375, 0.25, 0.625, 0.25, 0.625, 0.5, 0.375, 0.5, 0.375, 0.5, 0.625, 0.5, 0.625, 0.75, 0.375, 0.75, 0.375, 0.75, 0.625, 0.75, 0.625, 1.0, 0.375, 1.0, 0.125, 0.5, 0.375, 0.5, 0.375, 0.75, 0.125, 0.75, 0.625, 0.5, 0.875, 0.5, 0.875, 0.75, 0.625, 0.75])
me_cube_039.use_remesh_fix_poles = True
me_cube_039.use_remesh_preserve_attributes = False
me_cube_039.use_mirror_vertex_groups = False
me_cube_039.update()
me_cube_040 = bpy.data.meshes.new('Cube.040')
me_cube_040.from_pydata([(-0.8592, -0.8599, -0.2022), (-0.8592, -0.8599, 5.203), (-0.8592, 0.8769, -0.2022), (-0.8592, 0.8769, 5.203), (0.9085, -0.8599, -0.2022), (0.9085, -0.8599, 5.203), (0.9085, 0.8769, -0.2022), (0.9085, 0.8769, 5.203)], [], [(0, 1, 3, 2), (2, 3, 7, 6), (6, 7, 5, 4), (4, 5, 1, 0), (2, 6, 4, 0), (7, 3, 1, 5)])
_uv = me_cube_040.uv_layers.new(name='UVMap')
_uv.uv.foreach_set('vector', [0.375, 0.0, 0.625, 0.0, 0.625, 0.25, 0.375, 0.25, 0.375, 0.25, 0.625, 0.25, 0.625, 0.5, 0.375, 0.5, 0.375, 0.5, 0.625, 0.5, 0.625, 0.75, 0.375, 0.75, 0.375, 0.75, 0.625, 0.75, 0.625, 1.0, 0.375, 1.0, 0.125, 0.5, 0.375, 0.5, 0.375, 0.75, 0.125, 0.75, 0.625, 0.5, 0.875, 0.5, 0.875, 0.75, 0.625, 0.75])
me_cube_040.use_remesh_fix_poles = True
me_cube_040.use_remesh_preserve_attributes = False
me_cube_040.use_mirror_vertex_groups = False
me_cube_040.update()
me_cube_041 = bpy.data.meshes.new('Cube.041')
me_cube_041.from_pydata([(-0.8592, -0.8599, -0.2022), (-0.8592, -0.8599, 5.203), (-0.8592, 0.8769, -0.2022), (-0.8592, 0.8769, 5.203), (0.9085, -0.8599, -0.2022), (0.9085, -0.8599, 5.203), (0.9085, 0.8769, -0.2022), (0.9085, 0.8769, 5.203)], [], [(0, 1, 3, 2), (2, 3, 7, 6), (6, 7, 5, 4), (4, 5, 1, 0), (2, 6, 4, 0), (7, 3, 1, 5)])
_uv = me_cube_041.uv_layers.new(name='UVMap')
_uv.uv.foreach_set('vector', [0.375, 0.0, 0.625, 0.0, 0.625, 0.25, 0.375, 0.25, 0.375, 0.25, 0.625, 0.25, 0.625, 0.5, 0.375, 0.5, 0.375, 0.5, 0.625, 0.5, 0.625, 0.75, 0.375, 0.75, 0.375, 0.75, 0.625, 0.75, 0.625, 1.0, 0.375, 1.0, 0.125, 0.5, 0.375, 0.5, 0.375, 0.75, 0.125, 0.75, 0.625, 0.5, 0.875, 0.5, 0.875, 0.75, 0.625, 0.75])
me_cube_041.use_remesh_fix_poles = True
me_cube_041.use_remesh_preserve_attributes = False
me_cube_041.use_mirror_vertex_groups = False
me_cube_041.update()
me_cube_042 = bpy.data.meshes.new('Cube.042')
me_cube_042.from_pydata([(-0.8592, -0.8599, -0.2022), (-0.8592, -0.8599, 5.203), (-0.8592, 0.8769, -0.2022), (-0.8592, 0.8769, 5.203), (0.9085, -0.8599, -0.2022), (0.9085, -0.8599, 5.203), (0.9085, 0.8769, -0.2022), (0.9085, 0.8769, 5.203)], [], [(0, 1, 3, 2), (2, 3, 7, 6), (6, 7, 5, 4), (4, 5, 1, 0), (2, 6, 4, 0), (7, 3, 1, 5)])
_uv = me_cube_042.uv_layers.new(name='UVMap')
_uv.uv.foreach_set('vector', [0.375, 0.0, 0.625, 0.0, 0.625, 0.25, 0.375, 0.25, 0.375, 0.25, 0.625, 0.25, 0.625, 0.5, 0.375, 0.5, 0.375, 0.5, 0.625, 0.5, 0.625, 0.75, 0.375, 0.75, 0.375, 0.75, 0.625, 0.75, 0.625, 1.0, 0.375, 1.0, 0.125, 0.5, 0.375, 0.5, 0.375, 0.75, 0.125, 0.75, 0.625, 0.5, 0.875, 0.5, 0.875, 0.75, 0.625, 0.75])
me_cube_042.use_remesh_fix_poles = True
me_cube_042.use_remesh_preserve_attributes = False
me_cube_042.use_mirror_vertex_groups = False
me_cube_042.update()
me_cube_043 = bpy.data.meshes.new('Cube.043')
me_cube_043.from_pydata([(-0.2328, -7.409, -0.1192), (-0.2328, -7.409, 5.321), (-0.2328, 5.877, -0.1192), (-0.2328, 5.877, 5.321), (0.3465, -7.409, -0.1192), (0.3465, -7.409, 5.321), (0.3465, 5.877, -0.1192), (0.3465, 5.877, 5.321)], [], [(0, 1, 3, 2), (2, 3, 7, 6), (6, 7, 5, 4), (4, 5, 1, 0), (2, 6, 4, 0), (7, 3, 1, 5)])
_uv = me_cube_043.uv_layers.new(name='UVMap')
_uv.uv.foreach_set('vector', [0.375, 0.0, 0.625, 0.0, 0.625, 0.25, 0.375, 0.25, 0.375, 0.25, 0.625, 0.25, 0.625, 0.5, 0.375, 0.5, 0.375, 0.5, 0.625, 0.5, 0.625, 0.75, 0.375, 0.75, 0.375, 0.75, 0.625, 0.75, 0.625, 1.0, 0.375, 1.0, 0.125, 0.5, 0.375, 0.5, 0.375, 0.75, 0.125, 0.75, 0.625, 0.5, 0.875, 0.5, 0.875, 0.75, 0.625, 0.75])
me_cube_043.use_remesh_fix_poles = True
me_cube_043.use_remesh_preserve_attributes = False
me_cube_043.use_mirror_vertex_groups = False
me_cube_043.update()
me_cube_044 = bpy.data.meshes.new('Cube.044')
me_cube_044.from_pydata([(-0.2328, -5.69, -0.1192), (-0.2328, -5.69, 5.321), (-0.2328, 5.337, -0.1192), (-0.2328, 5.337, 5.321), (0.3465, -5.69, -0.1192), (0.3465, -5.69, 5.321), (0.3465, 5.337, -0.1192), (0.3465, 5.337, 5.321)], [], [(0, 1, 3, 2), (2, 3, 7, 6), (6, 7, 5, 4), (4, 5, 1, 0), (2, 6, 4, 0), (7, 3, 1, 5)])
_uv = me_cube_044.uv_layers.new(name='UVMap')
_uv.uv.foreach_set('vector', [0.375, 0.0, 0.625, 0.0, 0.625, 0.25, 0.375, 0.25, 0.375, 0.25, 0.625, 0.25, 0.625, 0.5, 0.375, 0.5, 0.375, 0.5, 0.625, 0.5, 0.625, 0.75, 0.375, 0.75, 0.375, 0.75, 0.625, 0.75, 0.625, 1.0, 0.375, 1.0, 0.125, 0.5, 0.375, 0.5, 0.375, 0.75, 0.125, 0.75, 0.625, 0.5, 0.875, 0.5, 0.875, 0.75, 0.625, 0.75])
me_cube_044.use_remesh_fix_poles = True
me_cube_044.use_remesh_preserve_attributes = False
me_cube_044.use_mirror_vertex_groups = False
me_cube_044.update()
me_cube_045 = bpy.data.meshes.new('Cube.045')
me_cube_045.from_pydata([(-3.202, -0.8687, -0.306), (-3.202, -0.8687, 1.279), (-3.202, 0.8687, -0.306), (-3.202, 0.8687, 1.279), (10.7, -0.8687, -0.306), (10.7, -0.8687, 1.279), (10.7, 0.8687, -0.306), (10.7, 0.8687, 1.279)], [], [(0, 1, 3, 2), (2, 3, 7, 6), (6, 7, 5, 4), (4, 5, 1, 0), (2, 6, 4, 0), (7, 3, 1, 5)])
_uv = me_cube_045.uv_layers.new(name='UVMap')
_uv.uv.foreach_set('vector', [0.375, 0.0, 0.625, 0.0, 0.625, 0.25, 0.375, 0.25, 0.375, 0.25, 0.625, 0.25, 0.625, 0.5, 0.375, 0.5, 0.375, 0.5, 0.625, 0.5, 0.625, 0.75, 0.375, 0.75, 0.375, 0.75, 0.625, 0.75, 0.625, 1.0, 0.375, 1.0, 0.125, 0.5, 0.375, 0.5, 0.375, 0.75, 0.125, 0.75, 0.625, 0.5, 0.875, 0.5, 0.875, 0.75, 0.625, 0.75])
me_cube_045.use_remesh_fix_poles = True
me_cube_045.use_remesh_preserve_attributes = False
me_cube_045.use_mirror_vertex_groups = False
me_cube_045.update()
me_cube_046 = bpy.data.meshes.new('Cube.046')
me_cube_046.from_pydata([(-28.55, 1.142, -0.3783), (-28.55, 1.142, 1.677), (27.74, 1.142, -0.3783), (27.74, 1.142, 1.677), (-28.55, -0.8708, -0.3783), (-28.55, -0.8708, 1.677), (27.74, -0.8708, -0.3783), (27.74, -0.8708, 1.677), (-28.55, 1.142, -0.3783), (-28.55, 1.142, 1.677), (27.74, 1.142, -0.3783), (27.74, 1.142, 1.677), (-28.55, -0.8708, -0.3783), (-28.55, -0.8708, 1.677), (27.74, -0.8708, -0.3783), (27.74, -0.8708, 1.677), (22.64, 1.142, -0.3783), (2.151, 1.142, -0.3783), (2.151, 1.142, 1.677), (22.64, 1.142, 1.677), (2.151, -0.8708, -0.3783), (22.64, -0.8708, -0.3783), (22.64, -0.8708, 1.677), (2.151, -0.8708, 1.677), (4.046, -1.481, -0.3783), (20.75, -1.481, -0.3783), (20.75, -1.481, 1.677), (4.046, -1.481, 1.677)], [], [(16, 19, 3, 2), (2, 3, 7, 6), (20, 23, 5, 4), (4, 5, 1, 0), (17, 20, 4, 0), (23, 18, 1, 5), (8, 9, 11, 10), (10, 11, 15, 14), (14, 15, 13, 12), (12, 13, 9, 8), (10, 14, 12, 8), (15, 11, 9, 13), (7, 3, 19, 22), (22, 19, 18, 23), (2, 6, 21, 16), (16, 21, 20, 17), (6, 7, 22, 21), (23, 20, 24, 27), (0, 1, 18, 17), (17, 18, 19, 16), (25, 26, 27, 24), (22, 23, 27, 26), (20, 21, 25, 24), (21, 22, 26, 25)])
_uv = me_cube_046.uv_layers.new(name='UVMap')
_uv.uv.foreach_set('vector', [0.375, 0.2241, 0.625, 0.2241, 0.625, 0.25, 0.375, 0.25, 0.375, 0.25, 0.625, 0.25, 0.625, 0.5, 0.375, 0.5, 0.375, 0.6093, 0.625, 0.6093, 0.625, 0.75, 0.375, 0.75, 0.375, 0.75, 0.625, 0.75, 0.625, 1.0, 0.375, 1.0, 0.125, 0.6093, 0.375, 0.6093, 0.375, 0.75, 0.125, 0.75, 0.625, 0.6093, 0.875, 0.6093, 0.875, 0.75, 0.625, 0.75, 0.375, 0.0, 0.625, 0.0, 0.625, 0.25, 0.375, 0.25, 0.375, 0.25, 0.625, 0.25, 0.625, 0.5, 0.375, 0.5, 0.375, 0.5, 0.625, 0.5, 0.625, 0.75, 0.375, 0.75, 0.375, 0.75, 0.625, 0.75, 0.625, 1.0, 0.375, 1.0, 0.125, 0.5, 0.375, 0.5, 0.375, 0.75, 0.125, 0.75, 0.625, 0.5, 0.875, 0.5, 0.875, 0.75, 0.625, 0.75, 0.625, 0.5, 0.875, 0.5, 0.875, 0.5259, 0.625, 0.5259, 0.625, 0.5259, 0.875, 0.5259, 0.875, 0.6093, 0.625, 0.6093, 0.125, 0.5, 0.375, 0.5, 0.375, 0.5259, 0.125, 0.5259, 0.125, 0.5259, 0.375, 0.5259, 0.375, 0.6093, 0.125, 0.6093, 0.375, 0.5, 0.625, 0.5, 0.625, 0.5259, 0.375, 0.5259, 0.625, 0.6093, 0.375, 0.6093, 0.375, 0.6093, 0.625, 0.6093, 0.375, 0.0, 0.625, 0.0, 0.625, 0.1407, 0.375, 0.1407, 0.375, 0.1407, 0.625, 0.1407, 0.625, 0.2241, 0.375, 0.2241, 0.375, 0.5259, 0.625, 0.5259, 0.625, 0.6093, 0.375, 0.6093, 0.625, 0.5259, 0.625, 0.6093, 0.625, 0.6093, 0.625, 0.5259, 0.375, 0.6093, 0.375, 0.5259, 0.375, 0.5259, 0.375, 0.6093, 0.375, 0.5259, 0.625, 0.5259, 0.625, 0.5259, 0.375, 0.5259])
me_cube_046.use_remesh_fix_poles = True
me_cube_046.use_remesh_preserve_attributes = False
me_cube_046.use_mirror_vertex_groups = False
me_cube_046.update()
me_cube_047 = bpy.data.meshes.new('Cube.047')
me_cube_047.from_pydata([(-31.6, 5.296, -1.0), (-31.6, 5.296, 3.731), (28.83, 5.296, -1.0), (28.83, 5.296, 3.731), (-31.6, -5.01, -1.0), (-31.6, -5.01, 3.731), (28.83, -5.01, -1.0), (28.83, -5.01, 3.731), (-31.6, 5.296, -1.0), (-31.6, 5.296, 3.731), (28.83, 5.296, -1.0), (28.83, 5.296, 3.731), (-31.6, -5.01, -1.0), (-31.6, -5.01, 3.731), (28.83, -5.01, -1.0), (28.83, -5.01, 3.731)], [], [(0, 1, 3, 2), (2, 3, 7, 6), (6, 7, 5, 4), (4, 5, 1, 0), (2, 6, 4, 0), (7, 3, 1, 5), (8, 9, 11, 10), (10, 11, 15, 14), (14, 15, 13, 12), (12, 13, 9, 8), (10, 14, 12, 8), (15, 11, 9, 13)])
_uv = me_cube_047.uv_layers.new(name='UVMap')
_uv.uv.foreach_set('vector', [0.375, 0.0, 0.625, 0.0, 0.625, 0.25, 0.375, 0.25, 0.375, 0.25, 0.625, 0.25, 0.625, 0.5, 0.375, 0.5, 0.375, 0.5, 0.625, 0.5, 0.625, 0.75, 0.375, 0.75, 0.375, 0.75, 0.625, 0.75, 0.625, 1.0, 0.375, 1.0, 0.125, 0.5, 0.375, 0.5, 0.375, 0.75, 0.125, 0.75, 0.625, 0.5, 0.875, 0.5, 0.875, 0.75, 0.625, 0.75, 0.375, 0.0, 0.625, 0.0, 0.625, 0.25, 0.375, 0.25, 0.375, 0.25, 0.625, 0.25, 0.625, 0.5, 0.375, 0.5, 0.375, 0.5, 0.625, 0.5, 0.625, 0.75, 0.375, 0.75, 0.375, 0.75, 0.625, 0.75, 0.625, 1.0, 0.375, 1.0, 0.125, 0.5, 0.375, 0.5, 0.375, 0.75, 0.125, 0.75, 0.625, 0.5, 0.875, 0.5, 0.875, 0.75, 0.625, 0.75])
me_cube_047.use_remesh_fix_poles = True
me_cube_047.use_remesh_preserve_attributes = False
me_cube_047.use_mirror_vertex_groups = False
me_cube_047.update()

# ---- objects
ob_plane = bpy.data.objects.new('Plane', me_plane)
ob_spawn = bpy.data.objects.new('Spawn', None)
ob_exit = bpy.data.objects.new('Exit', None)
ob_table = bpy.data.objects.new('Table', me_cube_001)
ob_table_001 = bpy.data.objects.new('Table.001', me_cube_001)
ob_table_002 = bpy.data.objects.new('Table.002', me_cube_001)
ob_table_003 = bpy.data.objects.new('Table.003', me_cube_001)
ob_table_004 = bpy.data.objects.new('Table.004', me_cube_001)
ob_table_005 = bpy.data.objects.new('Table.005', me_cube_001)
ob_table_006 = bpy.data.objects.new('Table.006', me_cube_001)
ob_table_010 = bpy.data.objects.new('Table.010', me_cube_001)
ob_table_007 = bpy.data.objects.new('Table.007', me_cube_001)
ob_table_008 = bpy.data.objects.new('Table.008', me_cube_001)
ob_table_009 = bpy.data.objects.new('Table.009', me_cube_001)
ob_cube = bpy.data.objects.new('Cube', me_cube_006)
ob_cube_001 = bpy.data.objects.new('Cube.001', me_cube_007)
ob_cube_002 = bpy.data.objects.new('Cube.002', me_cube_008)
ob_cube_003 = bpy.data.objects.new('Cube.003', me_cube_009)
ob_cube_004 = bpy.data.objects.new('Cube.004', me_cube_013)
ob_cube_005 = bpy.data.objects.new('Cube.005', me_cube_014)
ob_cube_006 = bpy.data.objects.new('Cube.006', me_cube_014)
ob_cube_007 = bpy.data.objects.new('Cube.007', me_cube_014)
ob_cube_008 = bpy.data.objects.new('Cube.008', me_cube_014)
ob_cube_009 = bpy.data.objects.new('Cube.009', me_cube_014)
ob_cube_010 = bpy.data.objects.new('Cube.010', me_cube_014)
ob_cube_011 = bpy.data.objects.new('Cube.011', me_cube_014)
ob_cube_012 = bpy.data.objects.new('Cube.012', me_cube_015)
ob_cube_013 = bpy.data.objects.new('Cube.013', me_cube_016)
ob_cube_014 = bpy.data.objects.new('Cube.014', me_cube_017)
ob_cube_015 = bpy.data.objects.new('Cube.015', me_cube_018)
ob_cube_016 = bpy.data.objects.new('Cube.016', me_cube_019)
ob_ground = bpy.data.objects.new('Ground', me_plane_001)
ob_collider = bpy.data.objects.new('Collider', me_cube_002)
ob_collider_001 = bpy.data.objects.new('Collider.001', me_cube_003)
ob_collider_002 = bpy.data.objects.new('Collider.002', me_cube_004)
ob_collider_003 = bpy.data.objects.new('Collider.003', me_cube_005)
ob_collider_004 = bpy.data.objects.new('Collider.004', me_cube_020)
ob_collider_005 = bpy.data.objects.new('Collider.005', me_cube_021)
ob_collider_006 = bpy.data.objects.new('Collider.006', me_cube_022)
ob_collider_007 = bpy.data.objects.new('Collider.007', me_cube_023)
ob_collider_008 = bpy.data.objects.new('Collider.008', me_cube_024)
ob_collider_009 = bpy.data.objects.new('Collider.009', me_cube_025)
ob_collider_010 = bpy.data.objects.new('Collider.010', me_cube_026)
ob_collider_011 = bpy.data.objects.new('Collider.011', me_cube_027)
ob_collider_012 = bpy.data.objects.new('Collider.012', me_cube_028)
ob_collider_013 = bpy.data.objects.new('Collider.013', me_cube_029)
ob_collider_014 = bpy.data.objects.new('Collider.014', me_cube_030)
ob_collider_015 = bpy.data.objects.new('Collider.015', me_cube_031)
ob_collider_016 = bpy.data.objects.new('Collider.016', me_cube_032)
ob_collider_017 = bpy.data.objects.new('Collider.017', me_cube_033)
ob_collider_018 = bpy.data.objects.new('Collider.018', me_cube_034)
ob_collider_019 = bpy.data.objects.new('Collider.019', me_cube_035)
ob_collider_020 = bpy.data.objects.new('Collider.020', me_cube_036)
ob_collider_021 = bpy.data.objects.new('Collider.021', me_cube_037)
ob_collider_022 = bpy.data.objects.new('Collider.022', me_cube_038)
ob_collider_023 = bpy.data.objects.new('Collider.023', me_cube_039)
ob_collider_024 = bpy.data.objects.new('Collider.024', me_cube_040)
ob_collider_025 = bpy.data.objects.new('Collider.025', me_cube_041)
ob_collider_026 = bpy.data.objects.new('Collider.026', me_cube_042)
ob_collider_027 = bpy.data.objects.new('Collider.027', me_cube_043)
ob_collider_028 = bpy.data.objects.new('Collider.028', me_cube_044)
ob_collider_029 = bpy.data.objects.new('Collider.029', me_cube_045)
ob_collider_030 = bpy.data.objects.new('Collider.030', me_cube_046)
ob_collider_031 = bpy.data.objects.new('Collider.031', me_cube_047)

# ---- transforms, parenting, visibility, modifiers, constraints
ob_plane.location = (0.0, 0.0, 0.01)
ob_plane.lineart.crease_threshold = 0.0
ob_spawn.location = (14.35, 0.0, 0.0)
ob_spawn.scale = (0.5859, 0.5859, 0.5859)
ob_spawn.lineart.crease_threshold = 0.0
ob_exit.location = (14.35, 0.0, 0.0)
ob_exit.scale = (0.5859, 0.5859, 0.5859)
ob_exit.lineart.crease_threshold = 0.0
ob_table.location = (13.25, -6.582, 0.3787)
ob_table.scale = (0.182, 0.1873, 0.3609)
ob_table.lineart.crease_threshold = 0.0
ob_table_001.location = (14.35, 6.271, 0.3787)
ob_table_001.scale = (0.182, 0.1873, 0.3609)
ob_table_001.lineart.crease_threshold = 0.0
ob_table_002.location = (6.971, 4.788, 0.3787)
ob_table_002.scale = (0.182, 0.1873, 0.3609)
ob_table_002.lineart.crease_threshold = 0.0
ob_table_003.location = (-1.23, 6.261, 0.3787)
ob_table_003.scale = (0.182, 0.1873, 0.3609)
ob_table_003.lineart.crease_threshold = 0.0
ob_table_004.location = (-21.08, -6.463, 0.3787)
ob_table_004.scale = (0.182, 0.1873, 0.3609)
ob_table_004.lineart.crease_threshold = 0.0
ob_table_005.location = (-21.08, 6.13, 0.3787)
ob_table_005.scale = (0.182, 0.1873, 0.3609)
ob_table_005.lineart.crease_threshold = 0.0
ob_table_006.location = (-3.811, -0.6207, 0.3787)
ob_table_006.scale = (0.182, 0.1873, 0.3609)
ob_table_006.lineart.crease_threshold = 0.0
ob_table_010.location = (-11.84, -1.493, 0.3787)
ob_table_010.scale = (0.182, 0.1873, 0.3609)
ob_table_010.lineart.crease_threshold = 0.0
ob_table_007.location = (-27.15, -10.78, 0.3787)
ob_table_007.scale = (0.182, 0.1873, 0.3609)
ob_table_007.lineart.crease_threshold = 0.0
ob_table_008.location = (-30.62, -11.06, 0.3787)
ob_table_008.scale = (0.182, 0.1873, 0.3609)
ob_table_008.lineart.crease_threshold = 0.0
ob_table_009.location = (-34.34, -10.78, 0.3787)
ob_table_009.scale = (0.182, 0.1873, 0.3609)
ob_table_009.lineart.crease_threshold = 0.0
ob_cube.location = (-11.07, 14.68, 0.8688)
ob_cube.scale = (7.533, 2.336, 0.5859)
ob_cube.lineart.crease_threshold = 0.0
ob_cube_001.location = (-23.55, 10.72, -0.7887)
ob_cube_001.lineart.crease_threshold = 0.0
ob_cube_002.location = (-23.55, -7.078, -0.7887)
ob_cube_002.lineart.crease_threshold = 0.0
ob_cube_003.location = (-33.67, 3.302, 0.9162)
ob_cube_003.scale = (9.354, 0.6858, 0.5859)
ob_cube_003.lineart.crease_threshold = 0.0
ob_cube_004.location = (-7.568, -13.24, 0.8025)
ob_cube_004.scale = (7.382, 2.247, 0.5859)
ob_cube_004.lineart.crease_threshold = 0.0
ob_cube_005.location = (-21.64, 10.86, 1.189)
ob_cube_005.scale = (0.8409, 0.8409, 0.8409)
ob_cube_005.lineart.crease_threshold = 0.0
ob_cube_006.location = (1.194, 10.86, 1.189)
ob_cube_006.scale = (0.8409, 0.8409, 0.8409)
ob_cube_006.lineart.crease_threshold = 0.0
ob_cube_007.location = (-15.63, 10.86, 1.189)
ob_cube_007.scale = (0.8409, 0.8409, 0.8409)
ob_cube_007.lineart.crease_threshold = 0.0
ob_cube_008.location = (-10.19, 10.86, 1.189)
ob_cube_008.scale = (0.8409, 0.8409, 0.8409)
ob_cube_008.lineart.crease_threshold = 0.0
ob_cube_009.location = (8.021, 10.86, 1.189)
ob_cube_009.scale = (0.8409, 0.8409, 0.8409)
ob_cube_009.lineart.crease_threshold = 0.0
ob_cube_010.location = (15.11, 10.86, 1.189)
ob_cube_010.scale = (0.8409, 0.8409, 0.8409)
ob_cube_010.lineart.crease_threshold = 0.0
ob_cube_011.location = (15.04, -10.3, 1.189)
ob_cube_011.scale = (0.8409, 0.8409, 0.8409)
ob_cube_011.lineart.crease_threshold = 0.0
ob_cube_012.location = (8.61, -10.26, 1.189)
ob_cube_012.scale = (0.8409, 0.8409, 0.8409)
ob_cube_012.lineart.crease_threshold = 0.0
ob_cube_013.location = (1.638, -10.55, 1.189)
ob_cube_013.scale = (0.8409, 0.8409, 0.8409)
ob_cube_013.lineart.crease_threshold = 0.0
ob_cube_014.location = (-8.919, -10.4, 1.189)
ob_cube_014.scale = (0.8409, 0.8409, 0.8409)
ob_cube_014.lineart.crease_threshold = 0.0
ob_cube_015.location = (-14.17, -10.3, 1.189)
ob_cube_015.scale = (0.8409, 0.8409, 0.8409)
ob_cube_015.lineart.crease_threshold = 0.0
ob_cube_016.location = (-21.64, -10.4, 1.189)
ob_cube_016.scale = (0.8409, 0.8409, 0.8409)
ob_cube_016.lineart.crease_threshold = 0.0
ob_ground.location = (-10.74, 0.0, 0.0)
ob_ground.lineart.crease_threshold = 0.0
ob_collider.location = (17.69, 0.0, 0.0)
ob_collider.lineart.crease_threshold = 0.0
ob_collider_001.location = (-38.74, 0.0, 0.0)
ob_collider_001.lineart.crease_threshold = 0.0
ob_collider_002.location = (-10.41, 16.52, 0.0)
ob_collider_002.lineart.crease_threshold = 0.0
ob_collider_003.location = (-10.41, -16.52, 0.0)
ob_collider_003.lineart.crease_threshold = 0.0
ob_collider_004.location = (-3.805, -0.6156, 0.0)
ob_collider_004.lineart.crease_threshold = 0.0
ob_collider_005.location = (-11.85, -1.536, 0.0)
ob_collider_005.lineart.crease_threshold = 0.0
ob_collider_006.location = (-1.145, 6.238, 0.0)
ob_collider_006.lineart.crease_threshold = 0.0
ob_collider_007.location = (6.97, 4.704, 0.0)
ob_collider_007.lineart.crease_threshold = 0.0
ob_collider_008.location = (14.3, 6.17, 0.0)
ob_collider_008.lineart.crease_threshold = 0.0
ob_collider_009.location = (13.28, -6.617, 0.0)
ob_collider_009.lineart.crease_threshold = 0.0
ob_collider_010.location = (-21.06, -6.412, 0.0)
ob_collider_010.lineart.crease_threshold = 0.0
ob_collider_011.location = (-21.09, 6.17, 0.0)
ob_collider_011.lineart.crease_threshold = 0.0
ob_collider_012.location = (-27.17, -10.83, 0.0)
ob_collider_012.lineart.crease_threshold = 0.0
ob_collider_013.location = (-30.64, -11.03, 0.0)
ob_collider_013.lineart.crease_threshold = 0.0
ob_collider_014.location = (-34.35, -10.83, 0.0)
ob_collider_014.lineart.crease_threshold = 0.0
ob_collider_015.location = (-15.64, 10.84, 0.0)
ob_collider_015.lineart.crease_threshold = 0.0
ob_collider_016.location = (-21.73, 10.84, 0.0)
ob_collider_016.lineart.crease_threshold = 0.0
ob_collider_017.location = (-10.23, 10.84, 0.0)
ob_collider_017.lineart.crease_threshold = 0.0
ob_collider_018.location = (1.136, 10.84, 0.0)
ob_collider_018.lineart.crease_threshold = 0.0
ob_collider_019.location = (7.943, 10.84, 0.0)
ob_collider_019.lineart.crease_threshold = 0.0
ob_collider_020.location = (15.01, 10.84, 0.0)
ob_collider_020.lineart.crease_threshold = 0.0
ob_collider_021.location = (15.01, -10.44, 0.0)
ob_collider_021.lineart.crease_threshold = 0.0
ob_collider_022.location = (8.563, -10.44, 0.0)
ob_collider_022.lineart.crease_threshold = 0.0
ob_collider_023.location = (1.505, -10.44, 0.0)
ob_collider_023.lineart.crease_threshold = 0.0
ob_collider_024.location = (-8.929, -10.4, 0.0)
ob_collider_024.lineart.crease_threshold = 0.0
ob_collider_025.location = (-14.15, -10.33, 0.0)
ob_collider_025.lineart.crease_threshold = 0.0
ob_collider_026.location = (-21.61, -10.47, 0.0)
ob_collider_026.lineart.crease_threshold = 0.0
ob_collider_027.location = (-24.06, 9.404, 0.0)
ob_collider_027.lineart.crease_threshold = 0.0
ob_collider_028.location = (-24.06, -9.795, 0.0)
ob_collider_028.lineart.crease_threshold = 0.0
ob_collider_029.location = (-34.8, 3.252, 0.0)
ob_collider_029.lineart.crease_threshold = 0.0
ob_collider_030.location = (-10.41, 13.0, 0.0)
ob_collider_030.scale = (0.477, 2.291, 1.0)
ob_collider_030.lineart.crease_threshold = 0.0
ob_collider_031.location = (-10.41, -13.2, 0.0)
ob_collider_031.scale = (0.4341, 0.4341, 0.4341)
ob_collider_031.lineart.crease_threshold = 0.0

# ---- collection membership
col_collection.objects.link(ob_plane)
col_collection.objects.link(ob_spawn)
col_collection.objects.link(ob_exit)
col_collection.objects.link(ob_table)
col_collection.objects.link(ob_table_001)
col_collection.objects.link(ob_table_002)
col_collection.objects.link(ob_table_003)
col_collection.objects.link(ob_table_004)
col_collection.objects.link(ob_table_005)
col_collection.objects.link(ob_table_006)
col_collection.objects.link(ob_table_010)
col_collection.objects.link(ob_table_007)
col_collection.objects.link(ob_table_008)
col_collection.objects.link(ob_table_009)
col_collection.objects.link(ob_cube)
col_collection.objects.link(ob_cube_001)
col_collection.objects.link(ob_cube_002)
col_collection.objects.link(ob_cube_003)
col_collection.objects.link(ob_cube_004)
col_collection.objects.link(ob_cube_005)
col_collection.objects.link(ob_cube_006)
col_collection.objects.link(ob_cube_007)
col_collection.objects.link(ob_cube_008)
col_collection.objects.link(ob_cube_009)
col_collection.objects.link(ob_cube_010)
col_collection.objects.link(ob_cube_011)
col_collection.objects.link(ob_cube_012)
col_collection.objects.link(ob_cube_013)
col_collection.objects.link(ob_cube_014)
col_collection.objects.link(ob_cube_015)
col_collection.objects.link(ob_cube_016)
col_collection.objects.link(ob_ground)
col_colliders.objects.link(ob_collider)
col_colliders.objects.link(ob_collider_001)
col_colliders.objects.link(ob_collider_002)
col_colliders.objects.link(ob_collider_003)
col_colliders.objects.link(ob_collider_004)
col_colliders.objects.link(ob_collider_005)
col_colliders.objects.link(ob_collider_006)
col_colliders.objects.link(ob_collider_007)
col_colliders.objects.link(ob_collider_008)
col_colliders.objects.link(ob_collider_009)
col_colliders.objects.link(ob_collider_010)
col_colliders.objects.link(ob_collider_011)
col_colliders.objects.link(ob_collider_012)
col_colliders.objects.link(ob_collider_013)
col_colliders.objects.link(ob_collider_014)
col_colliders.objects.link(ob_collider_015)
col_colliders.objects.link(ob_collider_016)
col_colliders.objects.link(ob_collider_017)
col_colliders.objects.link(ob_collider_018)
col_colliders.objects.link(ob_collider_019)
col_colliders.objects.link(ob_collider_020)
col_colliders.objects.link(ob_collider_021)
col_colliders.objects.link(ob_collider_022)
col_colliders.objects.link(ob_collider_023)
col_colliders.objects.link(ob_collider_024)
col_colliders.objects.link(ob_collider_025)
col_colliders.objects.link(ob_collider_026)
col_colliders.objects.link(ob_collider_027)
col_colliders.objects.link(ob_collider_028)
col_colliders.objects.link(ob_collider_029)
col_colliders.objects.link(ob_collider_030)
col_colliders.objects.link(ob_collider_031)

# ---- scene / render settings (as saved in the file)
scene.frame_start = 1; scene.frame_end = 250; scene.frame_set(0)
scene.render.engine = 'BLENDER_EEVEE_NEXT'
scene.cycles.use_denoising = False
scene.cycles.samples = 128
scene.cycles.sampling_pattern = 'TABULATED_SOBOL'
scene.cycles.use_adaptive_sampling = False
scene.cycles.use_light_tree = False
scene.view_settings.view_transform = 'Filmic'
bpy.context.view_layer.update()

# ---- added for rendering (the .blend has no active camera): camera
cam_auto = bpy.data.cameras.new('AutoCamera')
cam_auto.lens = 50.0
cam_auto.sensor_width = 36.0
cam_auto.clip_end = 1114.15
ob_auto_camera = bpy.data.objects.new('AutoCamera', cam_auto)
scene.collection.objects.link(ob_auto_camera)
ob_auto_camera.location = (52.9618, -76.1818, 53.8719)
ob_auto_camera.rotation_euler = (1.09748, -7.21219e-08, 0.694738)
scene.camera = ob_auto_camera
bpy.context.view_layer.update()
